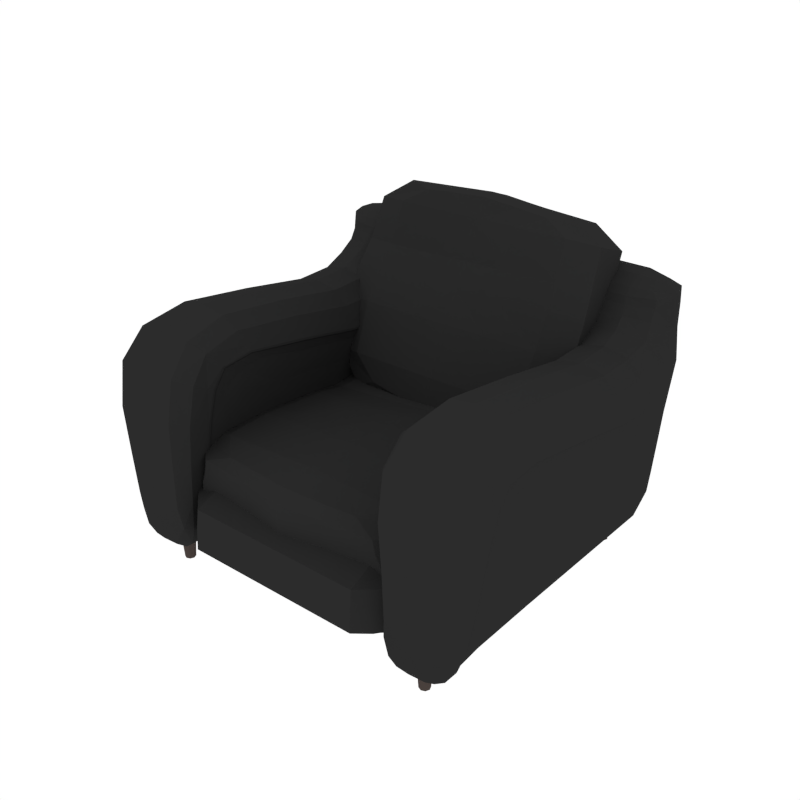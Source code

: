 # Source: Sofa_individual.blend  (saved by Blender 2.79.0; exported with 4.5.12 LTS)
import bpy
from mathutils import Matrix  # noqa: F401  (used for matrix-valued properties, if any)

bpy.ops.wm.read_factory_settings(use_empty=True)
scene = bpy.context.scene
scene.name = 'Scene'

# ---- collections
col_collection_1 = bpy.data.collections.new('Collection 1'); scene.collection.children.link(col_collection_1)

# ---- materials (node trees are filled in below, after node groups)
mat_legs = bpy.data.materials.new('Legs')
mat_legs.alpha_threshold = 0.0
mat_legs.diffuse_color = (0.06998, 0.05458, 0.04845, 1.0)
mat_legs.roughness = 0.5
mat_sofa = bpy.data.materials.new('Sofa')
mat_sofa.alpha_threshold = 0.0
mat_sofa.diffuse_color = (0.02519, 0.02519, 0.02519, 1.0)
mat_sofa.roughness = 0.5

# ---- material node trees

# ---- world
world_world = bpy.data.worlds.new('World'); scene.world = world_world
world_world.color = (1.0, 1.0, 1.0)
world_world.use_sun_shadow = False
world_world.sun_shadow_jitter_overblur = 0.0
world_world.cycles.sampling_method = 'NONE'
world_world.cycles.sample_map_resolution = 256

# ---- meshes
me_cube_000 = bpy.data.meshes.new('Cube.000')
me_cube_000.from_pydata([(-0.5953, -0.5896, -0.008801), (-0.5799, -0.5896, 0.1971), (-0.6017, -0.605, -0.008801), (-0.5908, -0.6159, 0.1971), (-0.617, -0.6113, -0.008801), (-0.617, -0.6267, 0.1971), (-0.6324, -0.605, -0.008801), (-0.6432, -0.6159, 0.1971), (-0.6387, -0.5896, -0.008801), (-0.6541, -0.5896, 0.1971), (-0.6324, -0.5743, -0.008801), (-0.6432, -0.5634, 0.1971), (-0.617, -0.5679, -0.008801), (-0.617, -0.5525, 0.1971), (-0.6017, -0.5743, -0.008801), (-0.5908, -0.5634, 0.1971), (-0.5953, 0.5779, -0.008801), (-0.5799, 0.5779, 0.1971), (-0.6017, 0.5932, -0.008801), (-0.5908, 0.6041, 0.1971), (-0.617, 0.5996, -0.008801), (-0.617, 0.615, 0.1971), (-0.6324, 0.5932, -0.008801), (-0.6432, 0.6041, 0.1971), (-0.6387, 0.5779, -0.008801), (-0.6541, 0.5779, 0.1971), (-0.6324, 0.5625, -0.008801), (-0.6432, 0.5516, 0.1971), (-0.617, 0.5562, -0.008801), (-0.617, 0.5408, 0.1971), (-0.6017, 0.5625, -0.008801), (-0.5908, 0.5516, 0.1971), (0.5608, -0.5896, -0.008801), (0.5454, -0.5896, 0.1971), (0.5671, -0.605, -0.008801), (0.5562, -0.6159, 0.1971), (0.5825, -0.6113, -0.008801), (0.5825, -0.6267, 0.1971), (0.5978, -0.605, -0.008801), (0.6087, -0.6159, 0.1971), (0.6042, -0.5896, -0.008801), (0.6196, -0.5896, 0.1971), (0.5978, -0.5743, -0.008801), (0.6087, -0.5634, 0.1971), (0.5825, -0.5679, -0.008801), (0.5825, -0.5525, 0.1971), (0.5671, -0.5743, -0.008801), (0.5562, -0.5634, 0.1971), (0.5608, 0.5779, -0.008801), (0.5454, 0.5779, 0.1971), (0.5671, 0.5932, -0.008801), (0.5562, 0.6041, 0.1971), (0.5825, 0.5996, -0.008801), (0.5825, 0.615, 0.1971), (0.5978, 0.5932, -0.008801), (0.6087, 0.6041, 0.1971), (0.6042, 0.5779, -0.008801), (0.6196, 0.5779, 0.1971), (0.5978, 0.5625, -0.008801), (0.6087, 0.5516, 0.1971), (0.5825, 0.5562, -0.008801), (0.5825, 0.5408, 0.1971), (0.5671, 0.5625, -0.008801), (0.5562, 0.5516, 0.1971), (-0.6241, 0.6944, 0.6564), (-0.784, 0.5622, 0.6363), (-0.6149, 0.6944, 0.2733), (-0.7523, 0.5548, 0.3386), (-0.1262, 0.6944, 0.1664), (-0.7914, -0.5526, 0.6251), (-0.8001, -0.5742, 0.6295), (-0.7192, -0.5927, 0.1563), (-0.4394, -0.07286, 0.804), (-0.4615, -0.2013, 0.6736), (-0.6079, -0.1847, 0.1287), (-0.759, -0.5784, 0.3284), (-0.4564, -0.5527, 0.6396), (-0.7147, -0.1847, 0.1662), (-0.4845, -0.1755, 0.3494), (-0.4986, -0.5927, 0.1565), (-0.4845, 0.3155, 0.3512), (-0.7147, 0.3122, 0.1662), (-0.6079, 0.3122, 0.1287), (-0.4762, -0.5784, 0.342), (-0.807, 0.3342, 0.7416), (-0.4641, 0.338, 0.6237), (-0.606, -0.5927, 0.118), (-0.5066, -0.1847, 0.1664), (-0.7523, -0.1755, 0.3361), (-0.8102, -0.07286, 0.802), (-0.624, -0.744, 0.6837), (-0.6125, -0.7292, 0.2564), (-0.4679, -0.6689, 0.3369), (-0.7237, -0.6715, 0.1464), (-0.6041, -0.6715, 0.1073), (-0.4337, -0.07561, 0.8209), (-0.6245, -0.1052, 0.9812), (-0.8158, -0.07561, 0.8189), (-0.4906, -0.6109, 0.1466), (-0.7656, -0.5985, 0.3222), (-0.6245, 0.3608, 0.9409), (-0.4388, 0.3391, 0.7555), (-0.4472, -0.6644, 0.6688), (-0.7984, -0.5603, 0.9142), (-0.4509, -0.5603, 0.9158), (-0.4403, -0.4836, 0.8352), (-0.809, -0.4834, 0.8331), (-0.7869, -0.2013, 0.6619), (-0.6246, -0.6141, 0.9749), (-0.4327, -0.5005, 0.8493), (-0.8166, -0.5003, 0.8472), (-0.4477, -0.5743, 0.6442), (-0.4739, 0.3626, 0.8538), (-0.7656, -0.6689, 0.3231), (-0.4906, -0.6715, 0.1466), (-0.7782, -0.09121, 0.9055), (-0.4711, -0.09121, 0.9064), (-0.7819, 0.531, 0.8585), (-0.6041, -0.6109, 0.1073), (-0.7237, -0.6109, 0.1464), (-0.4679, -0.5985, 0.336), (-0.8007, -0.6643, 0.6541), (-0.7754, 0.3626, 0.8529), (-0.3331, 0.5229, 1.074), (-0.8108, 0.3391, 0.7535), (-0.1168, 0.6944, 0.3522), (-0.6079, 0.5537, 0.1287), (-0.7147, 0.5537, 0.1662), (-0.4425, 0.3342, 0.7436), (-0.5066, 0.3122, 0.1664), (-0.7523, 0.3155, 0.338), (-0.784, 0.338, 0.6097), (-0.3603, 0.4153, 0.3516), (-0.3415, 0.4301, 0.6372), (-0.3963, 0.5537, 0.1287), (-0.1262, 0.4131, 0.1664), (-0.1082, 0.6944, 0.6634), (-0.1168, 0.4153, 0.3516), (-0.1082, 0.4301, 0.6372), (-0.1333, 0.5537, 0.1287), (-0.3415, 0.6944, 0.6634), (-0.3807, 0.4131, 0.1664), (-0.6248, 0.6829, 1.117), (-0.3603, 0.6944, 0.3522), (-0.3807, 0.6944, 0.1664), (-0.6023, 0.5253, 1.077), (-0.1018, 0.6022, 1.138), (-0.3274, 0.6022, 1.138), (-0.6107, 0.6022, 1.138), (-0.1018, 0.5205, 1.07), (-0.7725, 0.6041, 1.097), (-0.1018, 0.6829, 1.118), (-0.1018, 0.4444, 0.8568), (-0.3274, 0.6829, 1.118), (-0.3413, 0.4469, 0.8667), (-0.3274, 0.6944, 0.9433), (-0.1018, 0.6944, 0.9433), (-0.7725, 0.5906, 0.9786), (-0.1018, 0.4771, 0.9887), (-0.6163, 0.4867, 1.015), (-0.6248, 0.6944, 0.9426), (-0.3471, 0.4819, 1.002), (-0.5465, -0.2542, 0.3762), (-0.5465, 0.3164, 0.3777), (-0.09742, 0.4159, 0.378), (-0.09742, -0.7252, 0.3749), (-0.09934, -0.7393, 0.2074), (-0.09602, 0.3188, 0.449), (-0.09934, 0.4137, 0.208), (-0.3686, 0.3188, 0.449), (-0.3776, -0.2659, 0.1096), (-0.3719, 0.4159, 0.378), (-0.3776, 0.3122, 0.1096), (-0.3686, -0.2474, 0.4466), (-0.3763, -0.7393, 0.2074), (-0.3719, -0.7252, 0.3749), (-0.3763, 0.4137, 0.208), (-0.09985, -0.2659, 0.1096), (-0.09985, 0.3122, 0.1096), (-0.5516, 0.3131, 0.208), (-0.5516, -0.2634, 0.2077), (-0.09602, -0.2474, 0.4466), (-0.6214, 0.6944, 0.4761), (-0.7677, 0.5572, 0.4806), (-0.6898, 0.6592, 0.193), (-0.7354, 0.554, 0.228), (-0.718, 0.6595, 0.3225), (-0.5129, 0.5537, 0.1287), (-0.5022, 0.6944, 0.1931), (-0.6096, 0.6592, 0.1649), (-0.4861, 0.6944, 0.3325), (-0.744, 0.6613, 0.6479), (-0.4735, 0.6944, 0.6617), (-0.6246, 0.6944, 0.8125), (-0.4762, -0.1773, 0.5031), (-0.6767, -0.1847, 0.1381), (-0.4926, -0.1824, 0.231), (-0.4402, 0.2053, 0.7508), (-0.741, -0.5891, 0.2184), (-0.7751, -0.5647, 0.4695), (-0.4841, -0.5891, 0.2221), (-0.6074, -0.4847, 0.126), (-0.5046, -0.4847, 0.1639), (-0.754, -0.4718, 0.3335), (-0.7158, -0.4847, 0.1637), (-0.4825, -0.4718, 0.3468), (-0.7684, -0.1773, 0.4838), (-0.7354, -0.1824, 0.2274), (-0.5404, -0.1847, 0.1381), (-0.4689, -0.5648, 0.4899), (-0.4769, 0.3227, 0.4929), (-0.6767, 0.3122, 0.1381), (-0.4926, 0.313, 0.2315), (-0.7981, 0.3466, 0.7113), (-0.4845, 0.1428, 0.3506), (-0.7147, 0.1375, 0.1662), (-0.6079, 0.1375, 0.1287), (-0.8094, 0.2053, 0.7488), (-0.6791, -0.5927, 0.1276), (-0.4635, 0.1571, 0.6294), (-0.5343, -0.5927, 0.1276), (-0.5066, 0.1375, 0.1664), (-0.7523, 0.1428, 0.3373), (-0.7847, 0.1571, 0.616), (-0.6208, -0.7362, 0.4731), (-0.4606, -0.6665, 0.4954), (-0.6815, -0.6715, 0.1171), (-0.6959, -0.7131, 0.1739), (-0.7273, -0.7149, 0.3068), (-0.5211, -0.7131, 0.1741), (-0.4756, -0.6708, 0.2139), (-0.6062, -0.7131, 0.1446), (-0.504, -0.7149, 0.3172), (-0.7568, -0.724, 0.6727), (-0.5025, -0.6006, 0.9604), (-0.4422, 0.427, 0.8684), (-0.4912, -0.7241, 0.6837), (-0.4498, 0.3577, 0.7857), (-0.6246, -0.7155, 0.8604), (-0.7829, -0.5862, 0.4673), (-0.7465, -0.6078, 0.2099), (-0.5282, -0.6109, 0.1171), (-0.7468, -0.6006, 0.9595), (-0.5262, -0.1017, 0.9625), (-0.6245, -0.4179, 1.018), (-0.6046, -0.6033, 0.11), (-0.4926, -0.6033, 0.1491), (-0.7639, -0.5893, 0.3237), (-0.7226, -0.6033, 0.1488), (-0.4699, -0.5893, 0.3375), (-0.7229, -0.1017, 0.9623), (-0.5269, 0.3613, 0.9191), (-0.6245, 0.1967, 0.9325), (-0.435, 0.2095, 0.7669), (-0.8146, 0.2095, 0.7649), (-0.8156, -0.4931, 0.8402), (-0.4337, -0.4932, 0.8424), (-0.4503, -0.4076, 0.7911), (-0.4396, -0.352, 0.8499), (-0.4448, -0.5298, 0.7638), (-0.8099, -0.3519, 0.8478), (-0.7987, -0.4075, 0.7866), (-0.804, -0.5296, 0.7585), (-0.786, -0.4592, 0.6334), (-0.7996, -0.1044, 0.7639), (-0.8163, -0.07413, 0.8093), (-0.7979, -0.5635, 0.6272), (-0.462, -0.4593, 0.6469), (-0.4499, -0.5637, 0.6419), (-0.4496, -0.1044, 0.7682), (-0.4332, -0.07413, 0.8113), (-0.8091, -0.6372, 0.8159), (-0.466, -0.392, 0.9464), (-0.816, -0.3632, 0.8637), (-0.436, -0.5499, 0.7746), (-0.4607, -0.5863, 0.4881), (-0.6815, -0.6109, 0.1171), (-0.4756, -0.6078, 0.2136), (-0.783, -0.6665, 0.4746), (-0.7465, -0.6708, 0.2101), (-0.5282, -0.6715, 0.1171), (-0.4718, 0.2058, 0.8556), (-0.7775, 0.2058, 0.8547), (-0.8128, -0.5497, 0.7692), (-0.4335, -0.3633, 0.8657), (-0.7832, -0.392, 0.9453), (-0.4399, -0.6373, 0.8211), (-0.4382, -0.5185, 0.8693), (-0.8111, -0.5184, 0.8674), (-0.4475, -0.602, 0.6516), (-0.7656, -0.6204, 0.3224), (-0.4906, -0.6292, 0.1466), (-0.8045, -0.08031, 0.846), (-0.7749, 0.568, 0.9098), (-0.445, -0.08031, 0.8476), (-0.6041, -0.6292, 0.1073), (-0.7237, -0.6292, 0.1464), (-0.4679, -0.6204, 0.3362), (-0.8003, -0.6019, 0.6368), (-0.7677, 0.3227, 0.4731), (-0.7354, 0.313, 0.2278), (-0.5404, 0.3122, 0.1381), (-0.4511, 0.3466, 0.7163), (-0.3309, 0.6944, 0.8149), (-0.6767, 0.5537, 0.1381), (-0.1034, 0.44, 0.7612), (-0.7918, 0.5576, 0.7732), (-0.7222, 0.3613, 0.9189), (-0.44, 0.3511, 0.7518), (-0.7756, 0.4481, 0.8656), (-0.7997, 0.3577, 0.7841), (-0.6224, 0.4399, 0.9779), (-0.4335, 0.4071, 0.6338), (-0.6079, 0.4231, 0.1287), (-0.7147, 0.4231, 0.1662), (-0.4535, 0.3903, 0.3515), (-0.8096, 0.3511, 0.7499), (-0.4752, 0.3879, 0.1664), (-0.7523, 0.4252, 0.3383), (-0.784, 0.4401, 0.6231), (-0.3344, 0.4406, 0.7637), (-0.1034, 0.6944, 0.8149), (-0.1136, 0.6944, 0.5041), (-0.3678, 0.6944, 0.2317), (-0.3924, 0.6592, 0.1381), (-0.1315, 0.4483, 0.1381), (-0.3678, 0.4137, 0.2316), (-0.3532, 0.4201, 0.4967), (-0.3532, 0.6944, 0.5041), (-0.1203, 0.6944, 0.2317), (-0.1315, 0.6592, 0.1381), (-0.3924, 0.4483, 0.1381), (-0.1203, 0.4137, 0.2316), (-0.1136, 0.4201, 0.4967), (-0.2669, 0.5537, 0.1287), (-0.2219, 0.4301, 0.6372), (-0.2373, 0.4153, 0.3516), (-0.2219, 0.6944, 0.6634), (-0.2541, 0.4131, 0.1664), (-0.2373, 0.6944, 0.3522), (-0.2541, 0.6944, 0.1664), (-0.459, 0.6022, 1.138), (-0.6213, 0.657, 1.151), (-0.7321, 0.6026, 1.128), (-0.3274, 0.657, 1.151), (-0.1018, 0.5471, 1.103), (-0.3288, 0.5477, 1.104), (-0.1018, 0.657, 1.151), (-0.2103, 0.6022, 1.138), (-0.2117, 0.5211, 1.071), (-0.6016, 0.5483, 1.104), (-0.7497, 0.6684, 0.9512), (-0.7159, 0.545, 1.082), (-0.4625, 0.6944, 0.9431), (-0.2138, 0.445, 0.8593), (-0.2103, 0.6829, 1.118), (-0.1018, 0.4534, 0.9305), (-0.4849, 0.4855, 1.012), (-0.3497, 0.4577, 0.9462), (-0.2152, 0.4783, 0.992), (-0.7497, 0.6632, 1.112), (-0.7194, 0.5127, 1.006), (-0.4625, 0.6829, 1.117), (-0.2103, 0.6944, 0.9433), (-0.464, 0.5247, 1.076), (-0.3274, 0.6915, 1.045), (-0.1018, 0.6915, 1.045), (-0.7725, 0.6016, 1.047), (-0.1018, 0.5034, 1.034), (-0.6087, 0.5118, 1.049), (-0.6248, 0.6915, 1.045), (-0.3395, 0.5076, 1.042), (-0.5002, -0.2491, 0.429), (-0.5088, -0.2653, 0.1341), (-0.5078, -0.6203, 0.2075), (-0.5002, 0.3182, 0.4312), (-0.5088, 0.3124, 0.1342), (-0.5516, 0.1187, 0.2079), (-0.5078, 0.3886, 0.208), (-0.09602, 0.1279, 0.4482), (-0.3694, 0.3924, 0.4315), (-0.3773, -0.6228, 0.1341), (-0.3773, 0.388, 0.1342), (-0.3694, -0.6006, 0.4277), (-0.09985, 0.1172, 0.1096), (-0.3686, 0.1279, 0.4482), (-0.09637, 0.3924, 0.4315), (-0.09973, -0.6228, 0.1341), (-0.09973, 0.388, 0.1342), (-0.09637, -0.6006, 0.4277), (-0.3776, 0.1172, 0.1096), (-0.2134, 0.3188, 0.449), (-0.2204, -0.2659, 0.1096), (-0.2195, 0.4137, 0.208), (-0.2204, 0.3122, 0.1096), (-0.2134, -0.2474, 0.4466), (-0.2159, -0.7252, 0.3749), (-0.5029, -0.6074, 0.3752), (-0.5465, 0.124, 0.3772), (-0.5029, 0.391, 0.3779), (-0.2159, 0.4159, 0.378), (-0.2195, -0.7393, 0.2074), (-0.3746, -0.7339, 0.2981), (-0.3746, 0.4145, 0.2997), (-0.0986, 0.4145, 0.2997), (-0.0986, -0.7339, 0.2981), (-0.5497, 0.3144, 0.2996), (-0.5497, -0.2598, 0.2988), (-0.7311, 0.6601, 0.4813), (-0.4821, 0.6944, 0.4971), (-0.663, 0.6319, 0.1573), (-0.7212, 0.632, 0.244), (-0.452, 0.6944, 0.2486), (-0.5102, 0.6592, 0.1448), (-0.7664, 0.6588, 0.822), (-0.4652, 0.6944, 0.8143), (-0.4748, -0.4622, 0.4943), (-0.7696, -0.4622, 0.4745), (-0.6773, -0.4847, 0.1355), (-0.7368, -0.4815, 0.225), (-0.5389, -0.4847, 0.1355), (-0.4905, -0.4815, 0.2286), (-0.7679, 0.1491, 0.4739), (-0.7354, 0.1389, 0.2277), (-0.5404, 0.1375, 0.1381), (-0.4503, 0.1942, 0.719), (-0.4767, 0.1491, 0.4935), (-0.6767, 0.1375, 0.1381), (-0.4926, 0.1389, 0.2313), (-0.7989, 0.1942, 0.7142), (-0.5006, -0.719, 0.4931), (-0.7425, -0.719, 0.4776), (-0.4628, -0.5758, 0.4883), (-0.6809, -0.6033, 0.1197), (-0.666, -0.702, 0.1369), (-0.7308, -0.7029, 0.2264), (-0.4924, -0.7029, 0.2312), (-0.5461, -0.702, 0.137), (-0.4778, -0.5998, 0.2158), (-0.7612, -0.696, 0.848), (-0.7227, 0.199, 0.9131), (-0.5203, -0.4114, 1.0), (-0.4878, -0.696, 0.8518), (-0.4349, 0.2123, 0.7582), (-0.7809, -0.5758, 0.4676), (-0.7451, -0.5998, 0.212), (-0.5297, -0.6033, 0.1198), (-0.7288, -0.4114, 1.0), (-0.8146, 0.2123, 0.7562), (-0.5264, 0.199, 0.9133), (-0.7964, -0.4831, 0.7327), (-0.803, -0.2997, 0.8107), (-0.4464, -0.2998, 0.8138), (-0.4523, -0.4833, 0.7399), (-0.8162, -0.3589, 0.8553), (-0.8108, -0.5401, 0.7642), (-0.438, -0.5403, 0.7695), (-0.4333, -0.359, 0.8573), (-0.4607, -0.6114, 0.4902), (-0.6815, -0.6292, 0.1171), (-0.4756, -0.627, 0.2137), (-0.7829, -0.6114, 0.4694), (-0.7465, -0.627, 0.2099), (-0.5282, -0.6292, 0.1171), (-0.4462, 0.2113, 0.795), (-0.8033, 0.2113, 0.7933), (-0.8117, -0.5762, 0.7832), (-0.4433, -0.3719, 0.8902), (-0.8062, -0.3719, 0.8885), (-0.4371, -0.5764, 0.7885), (-0.7677, 0.43, 0.4768), (-0.7354, 0.4236, 0.2279), (-0.5141, 0.4195, 0.1348), (-0.4384, 0.4178, 0.7654), (-0.446, 0.3957, 0.4958), (-0.6767, 0.4231, 0.1381), (-0.4614, 0.3885, 0.2315), (-0.7974, 0.4308, 0.7638), (-0.7333, 0.4619, 0.9538), (-0.4939, 0.4442, 0.9597), (-0.2132, 0.6944, 0.8149), (-0.214, 0.4402, 0.7618), (-0.2315, 0.6944, 0.5041), (-0.2434, 0.6944, 0.2317), (-0.2637, 0.6592, 0.1381), (-0.2637, 0.4483, 0.1381), (-0.2434, 0.4137, 0.2316), (-0.2315, 0.4201, 0.4967), (-0.4585, 0.5482, 1.104), (-0.4616, 0.657, 1.151), (-0.7116, 0.6447, 1.135), (-0.6903, 0.5614, 1.105), (-0.2103, 0.657, 1.151), (-0.2106, 0.5473, 1.103), (-0.2159, 0.4545, 0.9345), (-0.2133, 0.5045, 1.036), (-0.7497, 0.669, 1.045), (-0.7175, 0.5342, 1.049), (-0.4625, 0.6915, 1.045), (-0.2103, 0.6915, 1.045), (-0.4735, 0.5107, 1.048), (-0.467, -0.5113, 0.4144), (-0.4744, -0.5294, 0.1531), (-0.5002, 0.1269, 0.4304), (-0.5088, 0.1176, 0.1342), (-0.467, 0.3728, 0.4175), (-0.4744, 0.3686, 0.1534), (-0.2134, 0.1279, 0.4482), (-0.214, 0.3924, 0.4315), (-0.2202, -0.6228, 0.1341), (-0.2202, 0.388, 0.1342), (-0.214, -0.6006, 0.4277), (-0.2204, 0.1172, 0.1096), (-0.5059, -0.6154, 0.2983), (-0.5497, 0.1207, 0.2993), (-0.5059, 0.3895, 0.2997), (-0.2181, 0.4145, 0.2997), (-0.2181, -0.7339, 0.2981), (0.6288, 0.6944, 0.6564), (0.7888, 0.5622, 0.6363), (0.6197, 0.6944, 0.2733), (0.7571, 0.5548, 0.3386), (0.1309, 0.6944, 0.1664), (0.7962, -0.5526, 0.6251), (0.8049, -0.5742, 0.6295), (0.724, -0.5927, 0.1563), (0.4441, -0.07286, 0.804), (0.4662, -0.2013, 0.6736), (0.6126, -0.1847, 0.1287), (0.7637, -0.5784, 0.3284), (0.4612, -0.5527, 0.6396), (0.7195, -0.1847, 0.1662), (0.4893, -0.1755, 0.3494), (0.5034, -0.5927, 0.1565), (0.4893, 0.3155, 0.3512), (0.7195, 0.3122, 0.1662), (0.6126, 0.3122, 0.1287), (0.481, -0.5784, 0.342), (0.8118, 0.3342, 0.7416), (0.4689, 0.338, 0.6237), (0.6107, -0.5927, 0.118), (0.5114, -0.1847, 0.1664), (0.7571, -0.1755, 0.3361), (0.815, -0.07286, 0.802), (0.6288, -0.744, 0.6837), (0.6173, -0.7292, 0.2564), (0.4726, -0.6689, 0.3369), (0.7285, -0.6715, 0.1464), (0.6089, -0.6715, 0.1073), (0.4385, -0.07561, 0.8209), (0.6293, -0.1052, 0.9812), (0.8206, -0.07561, 0.8189), (0.4953, -0.6109, 0.1466), (0.7704, -0.5985, 0.3222), (0.6293, 0.3608, 0.9409), (0.4435, 0.3391, 0.7555), (0.452, -0.6644, 0.6688), (0.8032, -0.5603, 0.9142), (0.4557, -0.5603, 0.9158), (0.4451, -0.4836, 0.8352), (0.8138, -0.4834, 0.8331), (0.7916, -0.2013, 0.6619), (0.6294, -0.6141, 0.9749), (0.4375, -0.5005, 0.8493), (0.8214, -0.5003, 0.8472), (0.4524, -0.5743, 0.6442), (0.4787, 0.3626, 0.8538), (0.7704, -0.6689, 0.3231), (0.4953, -0.6715, 0.1466), (0.783, -0.09121, 0.9055), (0.4758, -0.09121, 0.9064), (0.7867, 0.531, 0.8585), (0.6089, -0.6109, 0.1073), (0.7285, -0.6109, 0.1464), (0.4726, -0.5985, 0.336), (0.8055, -0.6643, 0.6541), (0.7801, 0.3626, 0.8529), (0.3379, 0.5229, 1.074), (0.8156, 0.3391, 0.7535), (0.1216, 0.6944, 0.3522), (0.6126, 0.5537, 0.1287), (0.7195, 0.5537, 0.1662), (0.4473, 0.3342, 0.7436), (0.5114, 0.3122, 0.1664), (0.7571, 0.3155, 0.338), (0.7888, 0.338, 0.6097), (0.3651, 0.4153, 0.3516), (0.3463, 0.4301, 0.6372), (0.4011, 0.5537, 0.1287), (0.1309, 0.4131, 0.1664), (0.113, 0.6944, 0.6634), (0.1216, 0.4153, 0.3516), (0.113, 0.4301, 0.6372), (0.1381, 0.5537, 0.1287), (0.3463, 0.6944, 0.6634), (0.3854, 0.4131, 0.1664), (0.6296, 0.6829, 1.117), (0.3651, 0.6944, 0.3522), (0.3854, 0.6944, 0.1664), (0.6071, 0.5253, 1.077), (0.1066, 0.6022, 1.138), (0.3322, 0.6022, 1.138), (0.6155, 0.6022, 1.138), (0.1066, 0.5205, 1.07), (0.7773, 0.6041, 1.097), (0.1066, 0.6829, 1.118), (0.1066, 0.4444, 0.8568), (0.3322, 0.6829, 1.118), (0.3461, 0.4469, 0.8667), (0.3322, 0.6944, 0.9433), (0.1066, 0.6944, 0.9433), (0.7773, 0.5906, 0.9786), (0.1066, 0.4771, 0.9887), (0.6211, 0.4867, 1.015), (0.6296, 0.6944, 0.9426), (0.3518, 0.4819, 1.002), (0.5513, -0.2542, 0.3762), (0.5513, 0.3164, 0.3777), (0.1022, 0.4159, 0.378), (0.1022, -0.7252, 0.3749), (0.1041, -0.7393, 0.2074), (0.1008, 0.3188, 0.449), (0.1041, 0.4137, 0.208), (0.3734, 0.3188, 0.449), (0.3823, -0.2659, 0.1096), (0.3766, 0.4159, 0.378), (0.3823, 0.3122, 0.1096), (0.3734, -0.2474, 0.4466), (0.3811, -0.7393, 0.2074), (0.3766, -0.7252, 0.3749), (0.3811, 0.4137, 0.208), (0.1046, -0.2659, 0.1096), (0.1046, 0.3122, 0.1096), (0.5564, 0.3131, 0.208), (0.5564, -0.2634, 0.2077), (0.1008, -0.2474, 0.4466), (0.6262, 0.6944, 0.4761), (0.7725, 0.5572, 0.4806), (0.6945, 0.6592, 0.193), (0.7402, 0.554, 0.228), (0.7227, 0.6595, 0.3225), (0.5176, 0.5537, 0.1287), (0.507, 0.6944, 0.1931), (0.6144, 0.6592, 0.1649), (0.4908, 0.6944, 0.3325), (0.7488, 0.6613, 0.6479), (0.4782, 0.6944, 0.6617), (0.6294, 0.6944, 0.8125), (0.481, -0.1773, 0.5031), (0.6815, -0.1847, 0.1381), (0.4974, -0.1824, 0.231), (0.4449, 0.2053, 0.7508), (0.7457, -0.5891, 0.2184), (0.7799, -0.5647, 0.4695), (0.4889, -0.5891, 0.2221), (0.6122, -0.4847, 0.126), (0.5094, -0.4847, 0.1639), (0.7587, -0.4718, 0.3335), (0.7206, -0.4847, 0.1637), (0.4872, -0.4718, 0.3468), (0.7732, -0.1773, 0.4838), (0.7402, -0.1824, 0.2274), (0.5452, -0.1847, 0.1381), (0.4737, -0.5648, 0.4899), (0.4817, 0.3227, 0.4929), (0.6815, 0.3122, 0.1381), (0.4974, 0.313, 0.2315), (0.8029, 0.3466, 0.7113), (0.4893, 0.1428, 0.3506), (0.7195, 0.1375, 0.1662), (0.6126, 0.1375, 0.1287), (0.8142, 0.2053, 0.7488), (0.6839, -0.5927, 0.1276), (0.4682, 0.1571, 0.6294), (0.5391, -0.5927, 0.1276), (0.5114, 0.1375, 0.1664), (0.7571, 0.1428, 0.3373), (0.7895, 0.1571, 0.616), (0.6255, -0.7362, 0.4731), (0.4654, -0.6665, 0.4954), (0.6863, -0.6715, 0.1171), (0.7007, -0.7131, 0.1739), (0.7321, -0.7149, 0.3068), (0.5258, -0.7131, 0.1741), (0.4804, -0.6708, 0.2139), (0.611, -0.7131, 0.1446), (0.5088, -0.7149, 0.3172), (0.7616, -0.724, 0.6727), (0.5073, -0.6006, 0.9604), (0.4469, 0.427, 0.8684), (0.496, -0.7241, 0.6837), (0.4545, 0.3577, 0.7857), (0.6293, -0.7155, 0.8604), (0.7876, -0.5862, 0.4673), (0.7513, -0.6078, 0.2099), (0.533, -0.6109, 0.1171), (0.7515, -0.6006, 0.9595), (0.531, -0.1017, 0.9625), (0.6293, -0.4179, 1.018), (0.6093, -0.6033, 0.11), (0.4974, -0.6033, 0.1491), (0.7687, -0.5893, 0.3237), (0.7274, -0.6033, 0.1488), (0.4747, -0.5893, 0.3375), (0.7276, -0.1017, 0.9623), (0.5317, 0.3613, 0.9191), (0.6293, 0.1967, 0.9325), (0.4397, 0.2095, 0.7669), (0.8193, 0.2095, 0.7649), (0.8204, -0.4931, 0.8402), (0.4385, -0.4932, 0.8424), (0.4551, -0.4076, 0.7911), (0.4444, -0.352, 0.8499), (0.4496, -0.5298, 0.7638), (0.8147, -0.3519, 0.8478), (0.8035, -0.4075, 0.7866), (0.8088, -0.5296, 0.7585), (0.7908, -0.4592, 0.6334), (0.8044, -0.1044, 0.7639), (0.8211, -0.07413, 0.8093), (0.8027, -0.5635, 0.6272), (0.4668, -0.4593, 0.6469), (0.4547, -0.5637, 0.6419), (0.4544, -0.1044, 0.7682), (0.438, -0.07413, 0.8113), (0.8138, -0.6372, 0.8159), (0.4708, -0.392, 0.9464), (0.8208, -0.3632, 0.8637), (0.4407, -0.5499, 0.7746), (0.4655, -0.5863, 0.4881), (0.6863, -0.6109, 0.1171), (0.4804, -0.6078, 0.2136), (0.7878, -0.6665, 0.4746), (0.7513, -0.6708, 0.2101), (0.533, -0.6715, 0.1171), (0.4765, 0.2058, 0.8556), (0.7823, 0.2058, 0.8547), (0.8176, -0.5497, 0.7692), (0.4382, -0.3633, 0.8657), (0.788, -0.392, 0.9453), (0.4447, -0.6373, 0.8211), (0.443, -0.5185, 0.8693), (0.8159, -0.5184, 0.8674), (0.4523, -0.602, 0.6516), (0.7704, -0.6204, 0.3224), (0.4953, -0.6292, 0.1466), (0.8093, -0.08031, 0.846), (0.7797, 0.568, 0.9098), (0.4497, -0.08031, 0.8476), (0.6089, -0.6292, 0.1073), (0.7285, -0.6292, 0.1464), (0.4726, -0.6204, 0.3362), (0.8051, -0.6019, 0.6368), (0.7725, 0.3227, 0.4731), (0.7402, 0.313, 0.2278), (0.5452, 0.3122, 0.1381), (0.4559, 0.3466, 0.7163), (0.3357, 0.6944, 0.8149), (0.6815, 0.5537, 0.1381), (0.1082, 0.44, 0.7612), (0.7966, 0.5576, 0.7732), (0.7269, 0.3613, 0.9189), (0.4448, 0.3511, 0.7518), (0.7804, 0.4481, 0.8656), (0.8045, 0.3577, 0.7841), (0.6272, 0.4399, 0.9779), (0.4383, 0.4071, 0.6338), (0.6126, 0.4231, 0.1287), (0.7195, 0.4231, 0.1662), (0.4583, 0.3903, 0.3515), (0.8143, 0.3511, 0.7499), (0.4799, 0.3879, 0.1664), (0.7571, 0.4252, 0.3383), (0.7888, 0.4401, 0.6231), (0.002384, 0.5537, 0.1287), (0.002384, 0.6944, 0.1664), (0.002384, 0.6944, 0.3522), (0.002384, 0.6944, 0.6634), (0.3392, 0.4406, 0.7637), (0.1082, 0.6944, 0.8149), (0.002384, 0.4301, 0.6372), (0.002384, 0.4153, 0.3516), (0.002384, 0.4131, 0.1664), (0.1184, 0.6944, 0.5041), (0.3725, 0.6944, 0.2317), (0.3972, 0.6592, 0.1381), (0.1363, 0.4483, 0.1381), (0.3725, 0.4137, 0.2316), (0.358, 0.4201, 0.4967), (0.358, 0.6944, 0.5041), (0.125, 0.6944, 0.2317), (0.1363, 0.6592, 0.1381), (0.3972, 0.4483, 0.1381), (0.125, 0.4137, 0.2316), (0.1184, 0.4201, 0.4967), (0.2717, 0.5537, 0.1287), (0.2266, 0.4301, 0.6372), (0.2421, 0.4153, 0.3516), (0.2266, 0.6944, 0.6634), (0.2588, 0.4131, 0.1664), (0.2421, 0.6944, 0.3522), (0.2588, 0.6944, 0.1664), (0.4637, 0.6022, 1.138), (0.626, 0.657, 1.151), (0.7369, 0.6026, 1.128), (0.3322, 0.657, 1.151), (0.1066, 0.5471, 1.103), (0.002384, 0.6022, 1.138), (0.3336, 0.5477, 1.104), (0.1066, 0.657, 1.151), (0.215, 0.6022, 1.138), (0.2165, 0.5211, 1.071), (0.002384, 0.5205, 1.07), (0.6063, 0.5483, 1.104), (0.7545, 0.6684, 0.9512), (0.7207, 0.545, 1.082), (0.4672, 0.6944, 0.9431), (0.2185, 0.445, 0.8593), (0.002384, 0.4444, 0.8568), (0.215, 0.6829, 1.118), (0.002384, 0.6944, 0.9433), (0.1066, 0.4534, 0.9305), (0.4897, 0.4855, 1.012), (0.3545, 0.4577, 0.9462), (0.22, 0.4783, 0.992), (0.002384, 0.4771, 0.9887), (0.7545, 0.6632, 1.112), (0.7242, 0.5127, 1.006), (0.4672, 0.6829, 1.117), (0.215, 0.6944, 0.9433), (0.002384, 0.6829, 1.118), (0.4688, 0.5247, 1.076), (0.3322, 0.6915, 1.045), (0.1066, 0.6915, 1.045), (0.7773, 0.6016, 1.047), (0.1066, 0.5034, 1.034), (0.6135, 0.5118, 1.049), (0.6296, 0.6915, 1.045), (0.3442, 0.5076, 1.042), (0.5049, -0.2491, 0.429), (0.5136, -0.2653, 0.1341), (0.5126, -0.6203, 0.2075), (0.5049, 0.3182, 0.4312), (0.5136, 0.3124, 0.1342), (0.5564, 0.1187, 0.2079), (0.5126, 0.3886, 0.208), (0.002384, -0.2474, 0.4466), (0.002384, -0.2659, 0.1096), (0.002384, -0.7393, 0.2074), (0.002384, 0.3188, 0.449), (0.002384, 0.3122, 0.1096), (0.002384, 0.4137, 0.208), (0.1008, 0.1279, 0.4482), (0.3742, 0.3924, 0.4315), (0.382, -0.6228, 0.1341), (0.382, 0.388, 0.1342), (0.3742, -0.6006, 0.4277), (0.1046, 0.1172, 0.1096), (0.3734, 0.1279, 0.4482), (0.1011, 0.3924, 0.4315), (0.1045, -0.6228, 0.1341), (0.1045, 0.388, 0.1342), (0.1011, -0.6006, 0.4277), (0.3823, 0.1172, 0.1096), (0.2181, 0.3188, 0.449), (0.2252, -0.2659, 0.1096), (0.2242, 0.4137, 0.208), (0.2252, 0.3122, 0.1096), (0.2181, -0.2474, 0.4466), (0.2207, -0.7252, 0.3749), (0.5076, -0.6074, 0.3752), (0.5513, 0.124, 0.3772), (0.5076, 0.391, 0.3779), (0.002384, -0.7252, 0.3749), (0.002384, 0.4159, 0.378), (0.2207, 0.4159, 0.378), (0.2242, -0.7393, 0.2074), (0.3794, -0.7339, 0.2981), (0.3794, 0.4145, 0.2997), (0.1034, 0.4145, 0.2997), (0.1034, -0.7339, 0.2981), (0.5544, 0.3144, 0.2996), (0.5544, -0.2598, 0.2988), (0.7359, 0.6601, 0.4813), (0.4869, 0.6944, 0.4971), (0.6677, 0.6319, 0.1573), (0.7259, 0.632, 0.244), (0.4568, 0.6944, 0.2486), (0.515, 0.6592, 0.1448), (0.7712, 0.6588, 0.822), (0.47, 0.6944, 0.8143), (0.4796, -0.4622, 0.4943), (0.7744, -0.4622, 0.4745), (0.6821, -0.4847, 0.1355), (0.7416, -0.4815, 0.225), (0.5437, -0.4847, 0.1355), (0.4953, -0.4815, 0.2286), (0.7727, 0.1491, 0.4739), (0.7402, 0.1389, 0.2277), (0.5452, 0.1375, 0.1381), (0.4551, 0.1942, 0.719), (0.4815, 0.1491, 0.4935), (0.6815, 0.1375, 0.1381), (0.4974, 0.1389, 0.2313), (0.8036, 0.1942, 0.7142), (0.5053, -0.719, 0.4931), (0.7473, -0.719, 0.4776), (0.4675, -0.5758, 0.4883), (0.6857, -0.6033, 0.1197), (0.6708, -0.702, 0.1369), (0.7356, -0.7029, 0.2264), (0.4972, -0.7029, 0.2312), (0.5508, -0.702, 0.137), (0.4825, -0.5998, 0.2158), (0.766, -0.696, 0.848), (0.7275, 0.199, 0.9131), (0.525, -0.4114, 1.0), (0.4926, -0.696, 0.8518), (0.4397, 0.2123, 0.7582), (0.7857, -0.5758, 0.4676), (0.7499, -0.5998, 0.212), (0.5345, -0.6033, 0.1198), (0.7336, -0.4114, 1.0), (0.8194, 0.2123, 0.7562), (0.5311, 0.199, 0.9133), (0.8012, -0.4831, 0.7327), (0.8078, -0.2997, 0.8107), (0.4511, -0.2998, 0.8138), (0.457, -0.4833, 0.7399), (0.8209, -0.3589, 0.8553), (0.8156, -0.5401, 0.7642), (0.4427, -0.5403, 0.7695), (0.4381, -0.359, 0.8573), (0.4654, -0.6114, 0.4902), (0.6863, -0.6292, 0.1171), (0.4804, -0.627, 0.2137), (0.7877, -0.6114, 0.4694), (0.7513, -0.627, 0.2099), (0.533, -0.6292, 0.1171), (0.4509, 0.2113, 0.795), (0.8081, 0.2113, 0.7933), (0.8165, -0.5762, 0.7832), (0.448, -0.3719, 0.8902), (0.8109, -0.3719, 0.8885), (0.4419, -0.5764, 0.7885), (0.7725, 0.43, 0.4768), (0.7402, 0.4236, 0.2279), (0.5188, 0.4195, 0.1348), (0.4431, 0.4178, 0.7654), (0.4507, 0.3957, 0.4958), (0.6815, 0.4231, 0.1381), (0.4662, 0.3885, 0.2315), (0.8021, 0.4308, 0.7638), (0.738, 0.4619, 0.9538), (0.4987, 0.4442, 0.9597), (0.002384, 0.4483, 0.1381), (0.002384, 0.6592, 0.1381), (0.002384, 0.6944, 0.2317), (0.002384, 0.6944, 0.5041), (0.002384, 0.44, 0.7612), (0.002384, 0.6944, 0.8149), (0.002384, 0.4201, 0.4967), (0.002384, 0.4137, 0.2316), (0.2179, 0.6944, 0.8149), (0.2188, 0.4402, 0.7618), (0.2363, 0.6944, 0.5041), (0.2482, 0.6944, 0.2317), (0.2685, 0.6592, 0.1381), (0.2685, 0.4483, 0.1381), (0.2482, 0.4137, 0.2316), (0.2363, 0.4201, 0.4967), (0.4632, 0.5482, 1.104), (0.4664, 0.657, 1.151), (0.7163, 0.6447, 1.135), (0.6951, 0.5614, 1.105), (0.215, 0.657, 1.151), (0.2154, 0.5473, 1.103), (0.002384, 0.5471, 1.103), (0.002384, 0.657, 1.151), (0.2206, 0.4545, 0.9345), (0.002384, 0.4534, 0.9305), (0.2181, 0.5045, 1.036), (0.002384, 0.5034, 1.034), (0.7545, 0.669, 1.045), (0.7223, 0.5342, 1.049), (0.4672, 0.6915, 1.045), (0.215, 0.6915, 1.045), (0.002384, 0.6915, 1.045), (0.4783, 0.5107, 1.048), (0.4717, -0.5113, 0.4144), (0.4792, -0.5294, 0.1531), (0.5049, 0.1269, 0.4304), (0.5136, 0.1176, 0.1342), (0.4717, 0.3728, 0.4175), (0.4792, 0.3686, 0.1534), (0.002384, 0.1279, 0.4482), (0.002384, -0.6006, 0.4277), (0.002384, 0.1172, 0.1096), (0.002384, -0.6228, 0.1341), (0.002384, 0.3924, 0.4315), (0.002384, 0.388, 0.1342), (0.2181, 0.1279, 0.4482), (0.2188, 0.3924, 0.4315), (0.2249, -0.6228, 0.1341), (0.2249, 0.388, 0.1342), (0.2188, -0.6006, 0.4277), (0.2252, 0.1172, 0.1096), (0.5107, -0.6154, 0.2983), (0.5544, 0.1207, 0.2993), (0.5107, 0.3895, 0.2997), (0.002384, -0.7339, 0.2981), (0.002384, 0.4145, 0.2997), (0.2229, 0.4145, 0.2997), (0.2229, -0.7339, 0.2981), (-0.01698, -0.4983, 0.5868), (-0.0144, -0.495, 0.3462), (-0.009369, 0.01838, 0.5798), (-0.02013, 0.02864, 0.3531), (-0.004679, 0.4114, 0.3972), (-0.602, 0.02362, 0.3894), (-0.0125, -0.6686, 0.3771), (-0.5963, -0.5001, 0.3825), (0.5526, 0.3083, 0.3907), (0.5617, 0.03305, 0.3894), (-0.5813, 0.3027, 0.3974), (-0.02512, 0.3053, 0.356), (0.001657, 0.2927, 0.5819), (0.5675, -0.4906, 0.3825), (0.5618, 0.0312, 0.5408), (-0.5394, 0.2922, 0.5235), (0.008551, 0.4052, 0.5457), (-0.5858, 0.01034, 0.5105), (-0.01641, -0.6709, 0.5191), (-0.5694, -0.5022, 0.5313), (0.5368, -0.4932, 0.527), (0.5402, 0.2996, 0.5341), (0.005449, 0.3759, 0.5832), (-0.4269, -0.5015, 0.5743), (0.3933, -0.4948, 0.5704), (-0.0172, -0.6281, 0.564), (-0.4508, -0.4986, 0.3553), (-0.4391, 0.01022, 0.5524), (0.419, 0.02774, 0.5801), (-0.02059, 0.3846, 0.367), (-0.01472, -0.2825, 0.5908), (0.422, -0.4915, 0.3553), (-0.01298, -0.625, 0.3512), (-0.4565, 0.02503, 0.3622), (0.4163, 0.0321, 0.3622), (-0.01678, -0.2775, 0.3506), (-0.4248, 0.3838, 0.4006), (0.3984, 0.3744, 0.5329), (-0.5987, -0.2825, 0.3869), (0.4234, -0.6217, 0.3785), (-0.4168, -0.6308, 0.5243), (0.5651, -0.2731, 0.3869), (0.4107, 0.3861, 0.3923), (-0.4494, -0.6288, 0.3785), (0.5488, 0.3064, 0.4313), (-0.594, -0.5005, 0.4246), (-0.01282, -0.669, 0.4186), (-0.6006, 0.0223, 0.4291), (0.01082, 0.4114, 0.4416), (-0.4015, 0.2903, 0.5627), (0.4041, 0.2968, 0.5746), (-0.4551, 0.3023, 0.3663), (0.4103, 0.3084, 0.3647), (0.5618, 0.03269, 0.4317), (-0.5606, 0.3032, 0.4409), (-0.5681, 0.1161, 0.4994), (0.5544, 0.1393, 0.5399), (0.5576, 0.1426, 0.3905), (-0.5987, 0.1342, 0.3921), (-0.0233, 0.1385, 0.3546), (-0.003167, 0.1242, 0.571), (0.5649, -0.4911, 0.4242), (-0.3853, 0.3813, 0.55), (-0.5879, -0.2875, 0.5301), (0.384, -0.6243, 0.5189), (0.5574, -0.2754, 0.5366), (0.5618, 0.03171, 0.4814), (-0.5447, 0.2964, 0.4742), (0.01132, 0.4075, 0.4884), (-0.5912, 0.01463, 0.4611), (-0.01512, -0.6702, 0.4628), (-0.5783, -0.5016, 0.4728), (0.5469, -0.4925, 0.4699), (0.5429, 0.3019, 0.4769), (-0.2885, 0.3555, 0.5703), (0.2979, 0.3545, 0.5668), (-0.3157, -0.5967, 0.557), (0.2819, -0.5918, 0.5534), (-0.3323, 0.3626, 0.3761), (-0.4428, -0.287, 0.5735), (0.4131, -0.2775, 0.5794), (0.2976, 0.3657, 0.3724), (-0.4532, -0.2811, 0.3597), (-0.3366, -0.594, 0.3593), (0.4196, -0.274, 0.3597), (0.3099, -0.5887, 0.3593), (-0.3965, 0.3856, 0.4475), (0.4098, 0.3839, 0.4329), (-0.5977, -0.2832, 0.4285), (0.4201, -0.6222, 0.4198), (-0.4466, -0.6292, 0.4203), (0.5645, -0.2735, 0.429), (-0.4229, 0.1151, 0.5394), (0.4147, 0.1351, 0.577), (-0.4581, 0.1351, 0.364), (0.4129, 0.1419, 0.3636), (0.5566, 0.1419, 0.4323), (-0.5919, 0.1329, 0.4316), (0.4025, 0.3777, 0.4767), (-0.4276, -0.6303, 0.4667), (-0.386, 0.3831, 0.4936), (-0.5914, -0.286, 0.4734), (0.3971, -0.6236, 0.4632), (0.56, -0.2747, 0.4778), (-0.5761, 0.1222, 0.455), (0.5551, 0.1402, 0.481), (-0.1864, -0.4999, 0.5805), (-0.1864, -0.4968, 0.3507), (-0.1864, 0.0143, 0.5661), (-0.1864, 0.02684, 0.3576), (-0.1864, 0.3976, 0.3989), (-0.1864, -0.6487, 0.3778), (-0.1864, 0.3038, 0.3612), (-0.1864, 0.2915, 0.5723), (-0.1864, 0.3932, 0.5478), (-0.1864, -0.6509, 0.5217), (-0.1864, 0.3657, 0.5768), (-0.1864, -0.6124, 0.5605), (-0.1864, 0.3736, 0.3716), (-0.1864, -0.2848, 0.5822), (-0.1864, -0.6095, 0.3553), (-0.1864, -0.2793, 0.3552), (-0.1864, -0.6491, 0.4194), (-0.1864, 0.3985, 0.4445), (-0.1864, 0.1368, 0.3593), (-0.1864, 0.1197, 0.5552), (-0.1864, 0.3953, 0.491), (-0.1864, -0.6503, 0.4648), (0.1716, -0.4966, 0.5786), (0.1716, -0.4932, 0.3507), (0.1716, 0.02306, 0.5799), (0.1716, 0.03037, 0.3576), (0.1716, 0.3988, 0.3947), (0.1716, -0.6451, 0.3778), (0.1716, 0.3068, 0.3603), (0.1716, 0.2947, 0.5783), (0.1716, 0.3898, 0.5393), (0.1716, -0.6476, 0.519), (0.1716, 0.3652, 0.575), (0.1716, -0.61, 0.5587), (0.1716, 0.3751, 0.3697), (0.1716, -0.28, 0.5851), (0.1716, -0.6069, 0.3553), (0.1716, -0.2757, 0.3552), (0.1716, -0.6456, 0.4192), (0.1716, 0.3976, 0.4373), (0.1716, 0.1402, 0.3591), (0.1716, 0.1297, 0.574), (0.1716, 0.3926, 0.4826), (0.1716, -0.6469, 0.463), (-0.017, 0.1817, 0.6787), (-0.01454, 0.4036, 0.5857), (-0.009745, 0.3327, 1.01), (-0.01999, 0.5446, 0.9292), (-0.005279, 0.6571, 1.298), (-0.5741, 0.5093, 0.9391), (-0.01273, 0.3059, 0.4389), (-0.5686, 0.3682, 0.5955), (0.5254, 0.6218, 1.201), (0.5341, 0.5131, 0.9478), (-0.5544, 0.6135, 1.198), (-0.02475, 0.6525, 1.184), (0.0007546, 0.4403, 1.263), (0.5396, 0.372, 0.6041), (0.5341, 0.3735, 1.007), (-0.5145, 0.4937, 1.239), (0.00732, 0.5185, 1.351), (-0.5587, 0.393, 0.9754), (-0.01645, 0.1748, 0.4935), (-0.5431, 0.231, 0.653), (0.5103, 0.2385, 0.6595), (0.5135, 0.4869, 1.25), (0.004365, 0.4724, 1.34), (-0.4074, 0.1918, 0.6708), (0.3737, 0.1981, 0.6754), (-0.0172, 0.1507, 0.5507), (-0.4301, 0.3938, 0.5859), (-0.4189, 0.3545, 0.992), (0.3982, 0.3361, 1.019), (-0.02043, 0.6741, 1.261), (-0.01484, 0.2642, 0.8782), (0.401, 0.3966, 0.5924), (-0.01318, 0.347, 0.4685), (-0.4356, 0.5348, 0.9296), (0.3956, 0.5376, 0.936), (-0.0168, 0.4864, 0.7868), (-0.4054, 0.643, 1.274), (0.3785, 0.5179, 1.318), (-0.5709, 0.4511, 0.7967), (0.4024, 0.3233, 0.4823), (-0.3978, 0.186, 0.5323), (0.5373, 0.4549, 0.8053), (0.3902, 0.6515, 1.273), (-0.4288, 0.3205, 0.4759), (0.5218, 0.5839, 1.215), (-0.5665, 0.3295, 0.6119), (-0.01304, 0.2676, 0.455), (-0.5728, 0.4723, 0.9538), (0.009479, 0.6164, 1.315), (-0.3831, 0.457, 1.253), (0.384, 0.4487, 1.264), (-0.4342, 0.6418, 1.185), (0.3899, 0.6457, 1.19), (0.5341, 0.4742, 0.9643), (-0.5347, 0.5738, 1.216), (-0.5418, 0.4454, 1.068), (0.5272, 0.4176, 1.105), (0.5301, 0.5558, 1.049), (-0.571, 0.5509, 1.042), (-0.02301, 0.5871, 1.031), (-0.00384, 0.383, 1.104), (0.5371, 0.3336, 0.6204), (-0.3678, 0.505, 1.331), (-0.5607, 0.3179, 0.8493), (0.3649, 0.1935, 0.5361), (0.53, 0.3168, 0.863), (0.5341, 0.4282, 0.9833), (-0.5196, 0.5406, 1.223), (0.009957, 0.5719, 1.331), (-0.5638, 0.4399, 0.9596), (-0.01522, 0.2266, 0.4716), (-0.5515, 0.2849, 0.6302), (0.52, 0.2911, 0.6374), (0.5162, 0.5403, 1.229), (-0.2755, 0.4761, 1.316), (0.2829, 0.4789, 1.313), (-0.3014, 0.1696, 0.5767), (0.2676, 0.1749, 0.5796), (-0.3173, 0.6569, 1.245), (-0.4225, 0.2783, 0.8671), (0.3926, 0.2767, 0.8782), (0.2826, 0.6615, 1.246), (-0.4324, 0.4767, 0.7871), (-0.3214, 0.3519, 0.5001), (0.3988, 0.4795, 0.7936), (0.2943, 0.354, 0.5049), (-0.3784, 0.6007, 1.294), (0.3894, 0.6133, 1.287), (-0.57, 0.4127, 0.8127), (0.3993, 0.2852, 0.4984), (-0.4262, 0.282, 0.4922), (0.5367, 0.4161, 0.8217), (-0.4035, 0.4084, 1.083), (0.3941, 0.3819, 1.116), (-0.4371, 0.5771, 1.031), (0.3923, 0.5803, 1.037), (0.5292, 0.5172, 1.065), (-0.5645, 0.5143, 1.056), (0.3825, 0.5707, 1.299), (-0.408, 0.239, 0.5098), (-0.3684, 0.5574, 1.31), (-0.564, 0.3704, 0.828), (0.3773, 0.2449, 0.5145), (0.5324, 0.3709, 0.8401), (-0.5494, 0.4885, 1.056), (0.5278, 0.4719, 1.083), (-0.1783, 0.1868, 0.6748), (-0.1783, 0.3987, 0.5858), (-0.1783, 0.3436, 1.001), (-0.1783, 0.5397, 0.9294), (-0.1783, 0.65, 1.286), (-0.1783, 0.3132, 0.4574), (-0.1783, 0.6471, 1.185), (-0.1783, 0.4486, 1.258), (-0.1783, 0.5118, 1.341), (-0.1783, 0.1804, 0.5129), (-0.1783, 0.4742, 1.328), (-0.1783, 0.1602, 0.5637), (-0.1783, 0.6655, 1.253), (-0.1783, 0.2712, 0.8726), (-0.1783, 0.3495, 0.4843), (-0.1783, 0.4815, 0.787), (-0.1783, 0.2748, 0.4736), (-0.1783, 0.6085, 1.305), (-0.1783, 0.5821, 1.031), (-0.1783, 0.3957, 1.093), (-0.1783, 0.5646, 1.32), (-0.1783, 0.2328, 0.4907), (0.1626, 0.1899, 0.677), (0.1626, 0.4001, 0.589), (0.1626, 0.3344, 1.015), (0.1626, 0.5411, 0.9326), (0.1626, 0.6543, 1.285), (0.1626, 0.3146, 0.4606), (0.1626, 0.6491, 1.187), (0.1626, 0.4445, 1.263), (0.1626, 0.5182, 1.335), (0.1626, 0.1842, 0.5148), (0.1626, 0.4756, 1.326), (0.1626, 0.1628, 0.5652), (0.1626, 0.6678, 1.253), (0.1626, 0.2704, 0.8782), (0.1626, 0.3505, 0.4867), (0.1626, 0.483, 0.7902), (0.1626, 0.2764, 0.4767), (0.1626, 0.6149, 1.301), (0.1626, 0.5837, 1.034), (0.1626, 0.3825, 1.11), (0.1626, 0.5713, 1.315), (0.1626, 0.2358, 0.493)], [], [(0, 1, 3, 2), (2, 3, 5, 4), (4, 5, 7, 6), (6, 7, 9, 8), (8, 9, 11, 10), (10, 11, 13, 12), (3, 1, 15, 13, 11, 9, 7, 5), (12, 13, 15, 14), (14, 15, 1, 0), (0, 2, 4, 6, 8, 10, 12, 14), (16, 18, 19, 17), (18, 20, 21, 19), (20, 22, 23, 21), (22, 24, 25, 23), (24, 26, 27, 25), (26, 28, 29, 27), (19, 21, 23, 25, 27, 29, 31, 17), (28, 30, 31, 29), (30, 16, 17, 31), (16, 30, 28, 26, 24, 22, 20, 18), (32, 34, 35, 33), (34, 36, 37, 35), (36, 38, 39, 37), (38, 40, 41, 39), (40, 42, 43, 41), (42, 44, 45, 43), (35, 37, 39, 41, 43, 45, 47, 33), (44, 46, 47, 45), (46, 32, 33, 47), (32, 46, 44, 42, 40, 38, 36, 34), (48, 49, 51, 50), (50, 51, 53, 52), (52, 53, 55, 54), (54, 55, 57, 56), (56, 57, 59, 58), (58, 59, 61, 60), (51, 49, 63, 61, 59, 57, 55, 53), (60, 61, 63, 62), (62, 63, 49, 48), (48, 50, 52, 54, 56, 58, 60, 62), (64, 182, 408, 191), (64, 191, 414, 193), (64, 193, 415, 192), (64, 192, 409, 182), (65, 183, 470, 319), (65, 319, 477, 306), (65, 306, 414, 191), (65, 191, 408, 183), (66, 189, 410, 184), (66, 184, 411, 186), (66, 186, 408, 182), (66, 182, 409, 190), (66, 190, 412, 188), (66, 188, 413, 189), (67, 185, 471, 318), (67, 318, 470, 183), (67, 183, 408, 186), (67, 186, 411, 185), (68, 330, 484, 340), (68, 340, 483, 329), (68, 329, 957, 775), (68, 775, 956, 330), (69, 262, 450, 263), (69, 263, 417, 199), (69, 199, 444, 266), (69, 266, 455, 262), (70, 239, 461, 298), (70, 298, 466, 283), (70, 283, 455, 266), (70, 266, 444, 239), (71, 198, 419, 204), (71, 204, 418, 218), (71, 218, 433, 248), (71, 248, 445, 198), (72, 258, 452, 269), (72, 269, 425, 197), (72, 197, 443, 270), (72, 270, 457, 258), (73, 194, 426, 219), (73, 219, 425, 269), (73, 269, 452, 257), (73, 257, 453, 267), (73, 267, 416, 194), (74, 195, 427, 216), (74, 216, 424, 208), (74, 208, 420, 201), (74, 201, 418, 195), (75, 199, 417, 203), (75, 203, 419, 198), (75, 198, 445, 247), (75, 247, 444, 199), (76, 209, 416, 267), (76, 267, 453, 259), (76, 259, 456, 268), (76, 268, 432, 209), (77, 215, 427, 195), (77, 195, 418, 204), (77, 204, 419, 207), (77, 207, 423, 215), (78, 196, 428, 214), (78, 214, 426, 194), (78, 194, 416, 205), (78, 205, 421, 196), (79, 220, 420, 202), (79, 202, 421, 200), (79, 200, 438, 246), (79, 246, 446, 220), (80, 212, 476, 315), (80, 315, 474, 210), (80, 210, 426, 214), (80, 214, 428, 212), (81, 314, 475, 211), (81, 211, 427, 215), (81, 215, 423, 300), (81, 300, 471, 314), (82, 211, 475, 313), (82, 313, 472, 301), (82, 301, 424, 216), (82, 216, 427, 211), (83, 200, 421, 205), (83, 205, 416, 209), (83, 209, 432, 249), (83, 249, 438, 200), (84, 316, 477, 213), (84, 213, 429, 217), (84, 217, 448, 316), (85, 210, 474, 312), (85, 312, 473, 302), (85, 302, 425, 219), (85, 219, 426, 210), (86, 218, 418, 201), (86, 201, 420, 220), (86, 220, 446, 245), (86, 245, 433, 218), (87, 202, 420, 208), (87, 208, 424, 221), (87, 221, 428, 196), (87, 196, 421, 202), (88, 207, 419, 203), (88, 203, 417, 206), (88, 206, 422, 222), (88, 222, 423, 207), (89, 217, 429, 264), (89, 264, 451, 260), (89, 260, 454, 265), (89, 265, 448, 217), (90, 224, 430, 236), (90, 236, 442, 238), (90, 238, 439, 233), (90, 233, 431, 224), (91, 231, 437, 229), (91, 229, 436, 232), (91, 232, 430, 224), (91, 224, 431, 228), (91, 228, 435, 227), (91, 227, 434, 231), (92, 230, 460, 297), (92, 297, 458, 225), (92, 225, 430, 232), (92, 232, 436, 230), (93, 296, 459, 226), (93, 226, 434, 227), (93, 227, 435, 279), (93, 279, 462, 296), (94, 226, 459, 295), (94, 295, 463, 280), (94, 280, 437, 231), (94, 231, 434, 226), (95, 253, 464, 294), (95, 294, 467, 284), (95, 284, 457, 270), (95, 270, 443, 253), (96, 243, 449, 252), (96, 252, 440, 250), (96, 250, 447, 244), (96, 244, 441, 243), (97, 273, 468, 292), (97, 292, 465, 254), (97, 254, 448, 265), (97, 265, 454, 273), (98, 291, 463, 241), (98, 241, 446, 246), (98, 246, 438, 277), (98, 277, 460, 291), (99, 240, 462, 290), (99, 290, 461, 239), (99, 239, 444, 247), (99, 247, 445, 240), (100, 251, 479, 311), (100, 311, 478, 307), (100, 307, 440, 252), (100, 252, 449, 251), (101, 308, 473, 237), (101, 237, 464, 253), (101, 253, 443, 308), (102, 225, 458, 289), (102, 289, 469, 286), (102, 286, 442, 236), (102, 236, 430, 225), (103, 285, 468, 288), (103, 288, 466, 271), (103, 271, 439, 242), (103, 242, 447, 285), (104, 286, 469, 287), (104, 287, 467, 272), (104, 272, 441, 234), (104, 234, 442, 286), (105, 257, 452, 258), (105, 258, 457, 256), (105, 256, 456, 259), (105, 259, 453, 257), (106, 255, 454, 260), (106, 260, 451, 261), (106, 261, 450, 262), (106, 262, 455, 255), (107, 206, 417, 263), (107, 263, 450, 261), (107, 261, 451, 264), (107, 264, 429, 223), (107, 223, 422, 206), (108, 242, 439, 238), (108, 238, 442, 234), (108, 234, 441, 244), (108, 244, 447, 242), (109, 274, 456, 256), (109, 256, 457, 284), (109, 284, 467, 287), (109, 287, 469, 274), (110, 273, 454, 255), (110, 255, 455, 283), (110, 283, 466, 288), (110, 288, 468, 273), (111, 275, 432, 268), (111, 268, 456, 274), (111, 274, 469, 289), (111, 289, 458, 275), (112, 235, 479, 251), (112, 251, 449, 281), (112, 281, 464, 237), (112, 237, 473, 235), (113, 279, 435, 228), (113, 228, 431, 278), (113, 278, 461, 290), (113, 290, 462, 279), (114, 229, 437, 280), (114, 280, 463, 291), (114, 291, 460, 230), (114, 230, 436, 229), (115, 285, 447, 250), (115, 250, 440, 282), (115, 282, 465, 292), (115, 292, 468, 285), (116, 281, 449, 243), (116, 243, 441, 272), (116, 272, 467, 294), (116, 294, 464, 281), (117, 309, 478, 293), (117, 293, 414, 306), (117, 306, 477, 309), (118, 276, 433, 245), (118, 245, 446, 241), (118, 241, 463, 295), (118, 295, 459, 276), (119, 248, 433, 276), (119, 276, 459, 296), (119, 296, 462, 240), (119, 240, 445, 248), (120, 277, 438, 249), (120, 249, 432, 275), (120, 275, 458, 297), (120, 297, 460, 277), (121, 278, 431, 233), (121, 233, 439, 271), (121, 271, 466, 298), (121, 298, 461, 278), (122, 282, 440, 307), (122, 307, 478, 309), (122, 309, 477, 310), (122, 310, 465, 282), (123, 364, 500, 371), (123, 371, 495, 349), (123, 349, 493, 346), (123, 346, 488, 364), (124, 254, 465, 310), (124, 310, 477, 316), (124, 316, 448, 254), (125, 329, 483, 339), (125, 339, 482, 322), (125, 322, 958, 776), (125, 776, 957, 329), (126, 304, 410, 189), (126, 189, 413, 187), (126, 187, 472, 313), (126, 313, 475, 304), (127, 184, 410, 304), (127, 304, 475, 314), (127, 314, 471, 185), (127, 185, 411, 184), (128, 197, 425, 302), (128, 302, 473, 308), (128, 308, 443, 197), (129, 221, 424, 301), (129, 301, 472, 317), (129, 317, 476, 212), (129, 212, 428, 221), (130, 300, 423, 222), (130, 222, 422, 299), (130, 299, 470, 318), (130, 318, 471, 300), (131, 299, 422, 223), (131, 223, 429, 213), (131, 213, 477, 319), (131, 319, 470, 299), (132, 327, 474, 315), (132, 315, 476, 326), (132, 326, 486, 336), (132, 336, 487, 327), (133, 320, 473, 312), (133, 312, 474, 327), (133, 327, 487, 335), (133, 335, 481, 320), (134, 331, 472, 187), (134, 187, 413, 324), (134, 324, 484, 334), (134, 334, 485, 331), (135, 332, 486, 338), (135, 338, 485, 325), (135, 325, 955, 782), (135, 782, 962, 332), (136, 322, 482, 337), (136, 337, 480, 321), (136, 321, 960, 777), (136, 777, 958, 322), (137, 333, 487, 336), (137, 336, 486, 332), (137, 332, 962, 781), (137, 781, 961, 333), (138, 305, 481, 335), (138, 335, 487, 333), (138, 333, 961, 780), (138, 780, 959, 305), (139, 325, 485, 334), (139, 334, 484, 330), (139, 330, 956, 774), (139, 774, 955, 325), (140, 328, 409, 192), (140, 192, 415, 303), (140, 303, 480, 337), (140, 337, 482, 328), (141, 326, 476, 317), (141, 317, 472, 331), (141, 331, 485, 338), (141, 338, 486, 326), (142, 362, 498, 370), (142, 370, 496, 360), (142, 360, 490, 342), (142, 342, 489, 362), (143, 323, 412, 190), (143, 190, 409, 328), (143, 328, 482, 339), (143, 339, 483, 323), (144, 324, 413, 188), (144, 188, 412, 323), (144, 323, 483, 340), (144, 340, 484, 324), (145, 369, 500, 364), (145, 364, 488, 350), (145, 350, 491, 352), (145, 352, 497, 369), (146, 347, 492, 348), (146, 348, 493, 345), (146, 345, 977, 807), (146, 807, 978, 347), (147, 344, 489, 341), (147, 341, 488, 346), (147, 346, 493, 348), (147, 348, 492, 344), (148, 343, 491, 350), (148, 350, 488, 341), (148, 341, 489, 342), (148, 342, 490, 343), (149, 349, 495, 368), (149, 368, 982, 812), (149, 812, 977, 345), (149, 345, 493, 349), (150, 360, 496, 367), (150, 367, 497, 352), (150, 352, 491, 343), (150, 343, 490, 360), (151, 830, 987, 366), (151, 366, 499, 355), (151, 355, 492, 347), (151, 347, 978, 830), (152, 354, 481, 305), (152, 305, 959, 818), (152, 818, 980, 356), (152, 356, 494, 354), (153, 355, 499, 365), (153, 365, 498, 362), (153, 362, 489, 344), (153, 344, 492, 355), (154, 235, 473, 320), (154, 320, 481, 354), (154, 354, 494, 358), (154, 358, 479, 235), (155, 363, 480, 303), (155, 303, 415, 353), (155, 353, 498, 365), (155, 365, 499, 363), (156, 820, 960, 321), (156, 321, 480, 363), (156, 363, 499, 366), (156, 366, 987, 820), (157, 351, 414, 293), (157, 293, 478, 361), (157, 361, 497, 367), (157, 367, 496, 351), (158, 359, 494, 356), (158, 356, 980, 825), (158, 825, 982, 368), (158, 368, 495, 359), (159, 311, 479, 357), (159, 357, 500, 369), (159, 369, 497, 361), (159, 361, 478, 311), (160, 353, 415, 193), (160, 193, 414, 351), (160, 351, 496, 370), (160, 370, 498, 353), (161, 357, 479, 358), (161, 358, 494, 359), (161, 359, 495, 371), (161, 371, 500, 357), (162, 398, 514, 407), (162, 407, 513, 397), (162, 397, 501, 372), (162, 372, 503, 398), (163, 399, 515, 406), (163, 406, 514, 398), (163, 398, 503, 375), (163, 375, 505, 399), (164, 404, 516, 400), (164, 400, 508, 386), (164, 386, 999, 874), (164, 874, 1011, 404), (165, 389, 511, 396), (165, 396, 517, 405), (165, 405, 1010, 873), (165, 873, 996, 389), (166, 387, 998, 848), (166, 848, 1010, 405), (166, 405, 517, 401), (166, 401, 509, 387), (167, 386, 508, 391), (167, 391, 507, 379), (167, 379, 995, 849), (167, 849, 999, 386), (168, 393, 516, 404), (168, 404, 1011, 851), (168, 851, 1000, 388), (168, 388, 510, 393), (169, 380, 505, 375), (169, 375, 503, 385), (169, 385, 507, 391), (169, 391, 508, 380), (170, 381, 502, 373), (170, 373, 504, 390), (170, 390, 512, 392), (170, 392, 509, 381), (171, 403, 515, 399), (171, 399, 505, 380), (171, 380, 508, 400), (171, 400, 516, 403), (172, 390, 504, 376), (172, 376, 506, 382), (172, 382, 510, 394), (172, 394, 512, 390), (173, 385, 503, 372), (173, 372, 501, 383), (173, 383, 511, 395), (173, 395, 507, 385), (174, 402, 513, 374), (174, 374, 502, 381), (174, 381, 509, 401), (174, 401, 517, 402), (175, 383, 501, 397), (175, 397, 513, 402), (175, 402, 517, 396), (175, 396, 511, 383), (176, 382, 506, 378), (176, 378, 515, 403), (176, 403, 516, 393), (176, 393, 510, 382), (177, 387, 509, 392), (177, 392, 512, 384), (177, 384, 997, 847), (177, 847, 998, 387), (178, 384, 512, 394), (178, 394, 510, 388), (178, 388, 1000, 850), (178, 850, 997, 384), (179, 378, 506, 376), (179, 376, 504, 377), (179, 377, 514, 406), (179, 406, 515, 378), (180, 377, 504, 373), (180, 373, 502, 374), (180, 374, 513, 407), (180, 407, 514, 377), (181, 389, 996, 846), (181, 846, 995, 379), (181, 379, 507, 395), (181, 395, 511, 389), (518, 645, 883, 636), (518, 647, 889, 645), (518, 646, 890, 647), (518, 636, 884, 646), (519, 773, 945, 637), (519, 760, 952, 773), (519, 645, 889, 760), (519, 637, 883, 645), (520, 638, 885, 643), (520, 640, 886, 638), (520, 636, 883, 640), (520, 644, 884, 636), (520, 642, 887, 644), (520, 643, 888, 642), (521, 772, 946, 639), (521, 637, 945, 772), (521, 640, 883, 637), (521, 639, 886, 640), (522, 801, 967, 791), (522, 790, 966, 801), (522, 775, 957, 790), (522, 791, 956, 775), (523, 717, 925, 716), (523, 653, 892, 717), (523, 720, 919, 653), (523, 716, 930, 720), (524, 752, 936, 693), (524, 737, 941, 752), (524, 720, 930, 737), (524, 693, 919, 720), (525, 658, 894, 652), (525, 672, 893, 658), (525, 702, 908, 672), (525, 652, 920, 702), (526, 723, 927, 712), (526, 651, 900, 723), (526, 724, 918, 651), (526, 712, 932, 724), (527, 673, 901, 648), (527, 723, 900, 673), (527, 711, 927, 723), (527, 721, 928, 711), (527, 648, 891, 721), (528, 670, 902, 649), (528, 662, 899, 670), (528, 655, 895, 662), (528, 649, 893, 655), (529, 657, 892, 653), (529, 652, 894, 657), (529, 701, 920, 652), (529, 653, 919, 701), (530, 721, 891, 663), (530, 713, 928, 721), (530, 722, 931, 713), (530, 663, 907, 722), (531, 649, 902, 669), (531, 658, 893, 649), (531, 661, 894, 658), (531, 669, 898, 661), (532, 668, 903, 650), (532, 648, 901, 668), (532, 659, 891, 648), (532, 650, 896, 659), (533, 656, 895, 674), (533, 654, 896, 656), (533, 700, 913, 654), (533, 674, 921, 700), (534, 769, 951, 666), (534, 664, 949, 769), (534, 668, 901, 664), (534, 666, 903, 668), (535, 665, 950, 768), (535, 669, 902, 665), (535, 754, 898, 669), (535, 768, 946, 754), (536, 767, 950, 665), (536, 755, 947, 767), (536, 670, 899, 755), (536, 665, 902, 670), (537, 659, 896, 654), (537, 663, 891, 659), (537, 703, 907, 663), (537, 654, 913, 703), (538, 667, 952, 770), (538, 671, 904, 667), (538, 770, 923, 671), (539, 766, 949, 664), (539, 756, 948, 766), (539, 673, 900, 756), (539, 664, 901, 673), (540, 655, 893, 672), (540, 674, 895, 655), (540, 699, 921, 674), (540, 672, 908, 699), (541, 662, 895, 656), (541, 675, 899, 662), (541, 650, 903, 675), (541, 656, 896, 650), (542, 657, 894, 661), (542, 660, 892, 657), (542, 676, 897, 660), (542, 661, 898, 676), (543, 718, 904, 671), (543, 714, 926, 718), (543, 719, 929, 714), (543, 671, 923, 719), (544, 690, 905, 678), (544, 692, 917, 690), (544, 687, 914, 692), (544, 678, 906, 687), (545, 683, 912, 685), (545, 686, 911, 683), (545, 678, 905, 686), (545, 682, 906, 678), (545, 681, 910, 682), (545, 685, 909, 681), (546, 751, 935, 684), (546, 679, 933, 751), (546, 686, 905, 679), (546, 684, 911, 686), (547, 680, 934, 750), (547, 681, 909, 680), (547, 733, 910, 681), (547, 750, 937, 733), (548, 749, 934, 680), (548, 734, 938, 749), (548, 685, 912, 734), (548, 680, 909, 685), (549, 748, 939, 707), (549, 738, 942, 748), (549, 724, 932, 738), (549, 707, 918, 724), (550, 706, 924, 697), (550, 704, 915, 706), (550, 698, 922, 704), (550, 697, 916, 698), (551, 746, 943, 727), (551, 708, 940, 746), (551, 719, 923, 708), (551, 727, 929, 719), (552, 695, 938, 745), (552, 700, 921, 695), (552, 731, 913, 700), (552, 745, 935, 731), (553, 744, 937, 694), (553, 693, 936, 744), (553, 701, 919, 693), (553, 694, 920, 701), (554, 765, 954, 705), (554, 761, 953, 765), (554, 706, 915, 761), (554, 705, 924, 706), (555, 691, 948, 762), (555, 707, 939, 691), (555, 762, 918, 707), (556, 743, 933, 679), (556, 740, 944, 743), (556, 690, 917, 740), (556, 679, 905, 690), (557, 742, 943, 739), (557, 725, 941, 742), (557, 696, 914, 725), (557, 739, 922, 696), (558, 741, 944, 740), (558, 726, 942, 741), (558, 688, 916, 726), (558, 740, 917, 688), (559, 712, 927, 711), (559, 710, 932, 712), (559, 713, 931, 710), (559, 711, 928, 713), (560, 714, 929, 709), (560, 715, 926, 714), (560, 716, 925, 715), (560, 709, 930, 716), (561, 717, 892, 660), (561, 715, 925, 717), (561, 718, 926, 715), (561, 677, 904, 718), (561, 660, 897, 677), (562, 692, 914, 696), (562, 688, 917, 692), (562, 698, 916, 688), (562, 696, 922, 698), (563, 710, 931, 728), (563, 738, 932, 710), (563, 741, 942, 738), (563, 728, 944, 741), (564, 709, 929, 727), (564, 737, 930, 709), (564, 742, 941, 737), (564, 727, 943, 742), (565, 722, 907, 729), (565, 728, 931, 722), (565, 743, 944, 728), (565, 729, 933, 743), (566, 705, 954, 689), (566, 735, 924, 705), (566, 691, 939, 735), (566, 689, 948, 691), (567, 682, 910, 733), (567, 732, 906, 682), (567, 744, 936, 732), (567, 733, 937, 744), (568, 734, 912, 683), (568, 745, 938, 734), (568, 684, 935, 745), (568, 683, 911, 684), (569, 704, 922, 739), (569, 736, 915, 704), (569, 746, 940, 736), (569, 739, 943, 746), (570, 697, 924, 735), (570, 726, 916, 697), (570, 748, 942, 726), (570, 735, 939, 748), (571, 747, 953, 763), (571, 760, 889, 747), (571, 763, 952, 760), (572, 699, 908, 730), (572, 695, 921, 699), (572, 749, 938, 695), (572, 730, 934, 749), (573, 730, 908, 702), (573, 750, 934, 730), (573, 694, 937, 750), (573, 702, 920, 694), (574, 703, 913, 731), (574, 729, 907, 703), (574, 751, 933, 729), (574, 731, 935, 751), (575, 687, 906, 732), (575, 725, 914, 687), (575, 752, 941, 725), (575, 732, 936, 752), (576, 761, 915, 736), (576, 763, 953, 761), (576, 764, 952, 763), (576, 736, 940, 764), (577, 838, 988, 831), (577, 811, 981, 838), (577, 808, 976, 811), (577, 831, 971, 808), (578, 764, 940, 708), (578, 770, 952, 764), (578, 708, 923, 770), (579, 800, 966, 790), (579, 783, 965, 800), (579, 776, 958, 783), (579, 790, 957, 776), (580, 643, 885, 758), (580, 641, 888, 643), (580, 767, 947, 641), (580, 758, 950, 767), (581, 758, 885, 638), (581, 768, 950, 758), (581, 639, 946, 768), (581, 638, 886, 639), (582, 756, 900, 651), (582, 762, 948, 756), (582, 651, 918, 762), (583, 755, 899, 675), (583, 771, 947, 755), (583, 666, 951, 771), (583, 675, 903, 666), (584, 676, 898, 754), (584, 753, 897, 676), (584, 772, 945, 753), (584, 754, 946, 772), (585, 677, 897, 753), (585, 667, 904, 677), (585, 773, 952, 667), (585, 753, 945, 773), (586, 769, 949, 788), (586, 787, 951, 769), (586, 797, 969, 787), (586, 788, 970, 797), (587, 766, 948, 778), (587, 788, 949, 766), (587, 796, 970, 788), (587, 778, 964, 796), (588, 641, 947, 792), (588, 785, 888, 641), (588, 795, 967, 785), (588, 792, 968, 795), (589, 799, 969, 793), (589, 786, 968, 799), (589, 782, 955, 786), (589, 793, 962, 782), (590, 798, 965, 783), (590, 779, 963, 798), (590, 777, 960, 779), (590, 783, 958, 777), (591, 797, 970, 794), (591, 793, 969, 797), (591, 781, 962, 793), (591, 794, 961, 781), (592, 796, 964, 759), (592, 794, 970, 796), (592, 780, 961, 794), (592, 759, 959, 780), (593, 795, 968, 786), (593, 791, 967, 795), (593, 774, 956, 791), (593, 786, 955, 774), (594, 646, 884, 789), (594, 757, 890, 646), (594, 798, 963, 757), (594, 789, 965, 798), (595, 771, 951, 787), (595, 792, 947, 771), (595, 799, 968, 792), (595, 787, 969, 799), (596, 837, 985, 828), (596, 826, 983, 837), (596, 803, 973, 826), (596, 828, 972, 803), (597, 644, 887, 784), (597, 789, 884, 644), (597, 800, 965, 789), (597, 784, 966, 800), (598, 642, 888, 785), (598, 784, 887, 642), (598, 801, 966, 784), (598, 785, 967, 801), (599, 831, 988, 836), (599, 813, 971, 831), (599, 815, 974, 813), (599, 836, 984, 815), (600, 810, 975, 809), (600, 806, 976, 810), (600, 807, 977, 806), (600, 809, 978, 807), (601, 802, 972, 805), (601, 808, 971, 802), (601, 810, 976, 808), (601, 805, 975, 810), (602, 813, 974, 804), (602, 802, 971, 813), (602, 803, 972, 802), (602, 804, 973, 803), (603, 835, 981, 811), (603, 812, 982, 835), (603, 806, 977, 812), (603, 811, 976, 806), (604, 834, 983, 826), (604, 815, 984, 834), (604, 804, 974, 815), (604, 826, 973, 804), (605, 833, 987, 830), (605, 819, 986, 833), (605, 809, 975, 819), (605, 830, 978, 809), (606, 759, 964, 817), (606, 818, 959, 759), (606, 821, 980, 818), (606, 817, 979, 821), (607, 832, 986, 819), (607, 828, 985, 832), (607, 805, 972, 828), (607, 819, 975, 805), (608, 778, 948, 689), (608, 817, 964, 778), (608, 823, 979, 817), (608, 689, 954, 823), (609, 757, 963, 829), (609, 816, 890, 757), (609, 832, 985, 816), (609, 829, 986, 832), (610, 779, 960, 820), (610, 829, 963, 779), (610, 833, 986, 829), (610, 820, 987, 833), (611, 747, 889, 814), (611, 827, 953, 747), (611, 834, 984, 827), (611, 814, 983, 834), (612, 821, 979, 824), (612, 825, 980, 821), (612, 835, 982, 825), (612, 824, 981, 835), (613, 822, 954, 765), (613, 836, 988, 822), (613, 827, 984, 836), (613, 765, 953, 827), (614, 647, 890, 816), (614, 814, 889, 647), (614, 837, 983, 814), (614, 816, 985, 837), (615, 823, 954, 822), (615, 824, 979, 823), (615, 838, 981, 824), (615, 822, 988, 838), (616, 882, 1008, 871), (616, 870, 1007, 882), (616, 839, 989, 870), (616, 871, 991, 839), (617, 881, 1009, 872), (617, 871, 1008, 881), (617, 842, 991, 871), (617, 872, 993, 842), (618, 875, 1012, 879), (618, 859, 1002, 875), (618, 874, 999, 859), (618, 879, 1011, 874), (619, 869, 1005, 862), (619, 880, 1013, 869), (619, 873, 1010, 880), (619, 862, 996, 873), (620, 848, 998, 860), (620, 880, 1010, 848), (620, 876, 1013, 880), (620, 860, 1003, 876), (621, 864, 1002, 859), (621, 852, 1001, 864), (621, 849, 995, 852), (621, 859, 999, 849), (622, 879, 1012, 866), (622, 851, 1011, 879), (622, 861, 1000, 851), (622, 866, 1004, 861), (623, 842, 993, 853), (623, 858, 991, 842), (623, 864, 1001, 858), (623, 853, 1002, 864), (624, 840, 990, 854), (624, 863, 992, 840), (624, 865, 1006, 863), (624, 854, 1003, 865), (625, 872, 1009, 878), (625, 853, 993, 872), (625, 875, 1002, 853), (625, 878, 1012, 875), (626, 843, 992, 863), (626, 855, 994, 843), (626, 867, 1004, 855), (626, 863, 1006, 867), (627, 839, 991, 858), (627, 856, 989, 839), (627, 868, 1005, 856), (627, 858, 1001, 868), (628, 841, 1007, 877), (628, 854, 990, 841), (628, 876, 1003, 854), (628, 877, 1013, 876), (629, 870, 989, 856), (629, 877, 1007, 870), (629, 869, 1013, 877), (629, 856, 1005, 869), (630, 845, 994, 855), (630, 878, 1009, 845), (630, 866, 1012, 878), (630, 855, 1004, 866), (631, 865, 1003, 860), (631, 857, 1006, 865), (631, 847, 997, 857), (631, 860, 998, 847), (632, 867, 1006, 857), (632, 861, 1004, 867), (632, 850, 1000, 861), (632, 857, 997, 850), (633, 843, 994, 845), (633, 844, 992, 843), (633, 881, 1008, 844), (633, 845, 1009, 881), (634, 840, 992, 844), (634, 841, 990, 840), (634, 882, 1007, 841), (634, 844, 1008, 882), (635, 846, 996, 862), (635, 852, 995, 846), (635, 868, 1001, 852), (635, 862, 1005, 868), (1142, 1038, 1094, 1155), (1120, 1133, 1093, 1037), (1120, 1037, 1090, 1131), (1142, 1153, 1091, 1038), (1143, 1157, 1098, 1045), (1143, 1045, 1099, 1156), (1121, 1134, 1097, 1040), (1121, 1040, 1096, 1135), (1144, 1042, 1107, 1161), (1122, 1139, 1106, 1041), (1122, 1041, 1093, 1133), (1144, 1155, 1094, 1042), (1145, 1160, 1109, 1048), (1145, 1048, 1098, 1157), (1123, 1135, 1096, 1047), (1123, 1047, 1108, 1138), (1146, 1159, 1101, 1056), (1146, 1056, 1095, 1154), (1124, 1132, 1092, 1050), (1124, 1050, 1100, 1137), (1019, 1061, 1111, 1072), (1019, 1072, 1108, 1047), (1019, 1047, 1096, 1052), (1019, 1052, 1102, 1061), (1125, 1136, 1104, 1057), (1125, 1057, 1097, 1134), (1147, 1156, 1099, 1053), (1147, 1053, 1103, 1158), (1021, 1059, 1102, 1052), (1021, 1052, 1096, 1040), (1021, 1040, 1097, 1057), (1021, 1057, 1104, 1059), (1022, 1058, 1110, 1071), (1022, 1071, 1109, 1066), (1022, 1066, 1095, 1056), (1022, 1056, 1101, 1058), (1101, 1112, 1087, 1058), (1116, 1103, 1075, 1086), (1117, 1086, 1075, 1105), (1115, 1102, 1059, 1085), (1104, 1113, 1085, 1059), (1104, 1136, 1141, 1113), (1116, 1163, 1158, 1103), (1111, 1061, 1083, 1118), (1115, 1083, 1061, 1102), (1101, 1159, 1162, 1112), (1114, 1140, 1137, 1100), (1114, 1100, 1068, 1081), (1111, 1118, 1081, 1068), (1117, 1105, 1067, 1080), (1110, 1119, 1080, 1067), (1060, 1084, 1141, 1136), (1023, 1067, 1105, 1055), (1023, 1055, 1098, 1048), (1023, 1048, 1109, 1071), (1023, 1071, 1110, 1067), (1024, 1068, 1100, 1050), (1024, 1050, 1092, 1065), (1024, 1065, 1108, 1072), (1024, 1072, 1111, 1068), (1148, 1154, 1095, 1066), (1148, 1066, 1109, 1160), (1126, 1138, 1108, 1065), (1126, 1065, 1092, 1132), (1149, 1064, 1089, 1152), (1127, 1130, 1088, 1063), (1127, 1063, 1106, 1139), (1149, 1161, 1107, 1064), (1027, 1055, 1105, 1075), (1027, 1075, 1103, 1053), (1027, 1053, 1099, 1045), (1027, 1045, 1098, 1055), (1028, 1042, 1094, 1079), (1028, 1079, 1117, 1080), (1028, 1080, 1119, 1070), (1028, 1070, 1107, 1042), (1029, 1063, 1088, 1076), (1029, 1076, 1114, 1081), (1029, 1081, 1118, 1069), (1029, 1069, 1106, 1063), (1150, 1152, 1089, 1051), (1150, 1051, 1112, 1162), (1128, 1140, 1114, 1076), (1128, 1076, 1088, 1130), (1031, 1041, 1106, 1069), (1031, 1069, 1118, 1083), (1031, 1083, 1115, 1077), (1031, 1077, 1093, 1041), (1129, 1131, 1090, 1054), (1129, 1054, 1113, 1141), (1151, 1163, 1116, 1078), (1151, 1078, 1091, 1153), (1033, 1037, 1093, 1077), (1033, 1077, 1115, 1085), (1033, 1085, 1113, 1054), (1033, 1054, 1090, 1037), (1034, 1038, 1091, 1078), (1034, 1078, 1116, 1086), (1034, 1086, 1117, 1079), (1034, 1079, 1094, 1038), (1035, 1064, 1107, 1070), (1035, 1070, 1119, 1087), (1035, 1087, 1112, 1051), (1035, 1051, 1089, 1064), (1032, 1129, 1141, 1084), (1032, 1039, 1131, 1129), (1030, 1128, 1130, 1036), (1030, 1082, 1140, 1128), (1026, 1127, 1139, 1074), (1026, 1036, 1130, 1127), (1025, 1126, 1132, 1043), (1025, 1073, 1138, 1126), (1060, 1158, 1163, 1084), (1062, 1137, 1140, 1082), (1020, 1125, 1134, 1046), (1020, 1060, 1136, 1125), (1018, 1124, 1137, 1062), (1018, 1043, 1132, 1124), (1017, 1123, 1138, 1073), (1017, 1049, 1135, 1123), (1016, 1122, 1133, 1044), (1016, 1074, 1139, 1122), (1015, 1121, 1135, 1049), (1015, 1046, 1134, 1121), (1014, 1120, 1131, 1039), (1014, 1044, 1133, 1120), (1032, 1151, 1153, 1039), (1032, 1084, 1163, 1151), (1030, 1150, 1162, 1082), (1030, 1036, 1152, 1150), (1026, 1074, 1161, 1149), (1026, 1149, 1152, 1036), (1025, 1148, 1160, 1073), (1025, 1043, 1154, 1148), (1062, 1082, 1162, 1159), (1020, 1147, 1158, 1060), (1020, 1046, 1156, 1147), (1018, 1146, 1154, 1043), (1018, 1062, 1159, 1146), (1017, 1145, 1157, 1049), (1017, 1073, 1160, 1145), (1016, 1044, 1155, 1144), (1016, 1144, 1161, 1074), (1015, 1143, 1156, 1046), (1015, 1049, 1157, 1143), (1014, 1039, 1153, 1142), (1014, 1142, 1155, 1044), (1110, 1058, 1087, 1119), (1292, 1188, 1244, 1305), (1270, 1283, 1243, 1187), (1270, 1187, 1240, 1281), (1292, 1303, 1241, 1188), (1293, 1307, 1248, 1195), (1293, 1195, 1249, 1306), (1271, 1284, 1247, 1190), (1271, 1190, 1246, 1285), (1294, 1192, 1257, 1311), (1272, 1289, 1256, 1191), (1272, 1191, 1243, 1283), (1294, 1305, 1244, 1192), (1295, 1310, 1259, 1198), (1295, 1198, 1248, 1307), (1273, 1285, 1246, 1197), (1273, 1197, 1258, 1288), (1296, 1309, 1251, 1206), (1296, 1206, 1245, 1304), (1274, 1282, 1242, 1200), (1274, 1200, 1250, 1287), (1169, 1211, 1261, 1222), (1169, 1222, 1258, 1197), (1169, 1197, 1246, 1202), (1169, 1202, 1252, 1211), (1275, 1286, 1254, 1207), (1275, 1207, 1247, 1284), (1297, 1306, 1249, 1203), (1297, 1203, 1253, 1308), (1171, 1209, 1252, 1202), (1171, 1202, 1246, 1190), (1171, 1190, 1247, 1207), (1171, 1207, 1254, 1209), (1172, 1208, 1260, 1221), (1172, 1221, 1259, 1216), (1172, 1216, 1245, 1206), (1172, 1206, 1251, 1208), (1251, 1262, 1237, 1208), (1266, 1253, 1225, 1236), (1267, 1236, 1225, 1255), (1265, 1252, 1209, 1235), (1254, 1263, 1235, 1209), (1254, 1286, 1291, 1263), (1266, 1313, 1308, 1253), (1261, 1211, 1233, 1268), (1265, 1233, 1211, 1252), (1251, 1309, 1312, 1262), (1264, 1290, 1287, 1250), (1264, 1250, 1218, 1231), (1261, 1268, 1231, 1218), (1267, 1255, 1217, 1230), (1260, 1269, 1230, 1217), (1210, 1234, 1291, 1286), (1173, 1217, 1255, 1205), (1173, 1205, 1248, 1198), (1173, 1198, 1259, 1221), (1173, 1221, 1260, 1217), (1174, 1218, 1250, 1200), (1174, 1200, 1242, 1215), (1174, 1215, 1258, 1222), (1174, 1222, 1261, 1218), (1298, 1304, 1245, 1216), (1298, 1216, 1259, 1310), (1276, 1288, 1258, 1215), (1276, 1215, 1242, 1282), (1299, 1214, 1239, 1302), (1277, 1280, 1238, 1213), (1277, 1213, 1256, 1289), (1299, 1311, 1257, 1214), (1177, 1205, 1255, 1225), (1177, 1225, 1253, 1203), (1177, 1203, 1249, 1195), (1177, 1195, 1248, 1205), (1178, 1192, 1244, 1229), (1178, 1229, 1267, 1230), (1178, 1230, 1269, 1220), (1178, 1220, 1257, 1192), (1179, 1213, 1238, 1226), (1179, 1226, 1264, 1231), (1179, 1231, 1268, 1219), (1179, 1219, 1256, 1213), (1300, 1302, 1239, 1201), (1300, 1201, 1262, 1312), (1278, 1290, 1264, 1226), (1278, 1226, 1238, 1280), (1181, 1191, 1256, 1219), (1181, 1219, 1268, 1233), (1181, 1233, 1265, 1227), (1181, 1227, 1243, 1191), (1279, 1281, 1240, 1204), (1279, 1204, 1263, 1291), (1301, 1313, 1266, 1228), (1301, 1228, 1241, 1303), (1183, 1187, 1243, 1227), (1183, 1227, 1265, 1235), (1183, 1235, 1263, 1204), (1183, 1204, 1240, 1187), (1184, 1188, 1241, 1228), (1184, 1228, 1266, 1236), (1184, 1236, 1267, 1229), (1184, 1229, 1244, 1188), (1185, 1214, 1257, 1220), (1185, 1220, 1269, 1237), (1185, 1237, 1262, 1201), (1185, 1201, 1239, 1214), (1182, 1279, 1291, 1234), (1182, 1189, 1281, 1279), (1180, 1278, 1280, 1186), (1180, 1232, 1290, 1278), (1176, 1277, 1289, 1224), (1176, 1186, 1280, 1277), (1175, 1276, 1282, 1193), (1175, 1223, 1288, 1276), (1210, 1308, 1313, 1234), (1212, 1287, 1290, 1232), (1170, 1275, 1284, 1196), (1170, 1210, 1286, 1275), (1168, 1274, 1287, 1212), (1168, 1193, 1282, 1274), (1167, 1273, 1288, 1223), (1167, 1199, 1285, 1273), (1166, 1272, 1283, 1194), (1166, 1224, 1289, 1272), (1165, 1271, 1285, 1199), (1165, 1196, 1284, 1271), (1164, 1270, 1281, 1189), (1164, 1194, 1283, 1270), (1182, 1301, 1303, 1189), (1182, 1234, 1313, 1301), (1180, 1300, 1312, 1232), (1180, 1186, 1302, 1300), (1176, 1224, 1311, 1299), (1176, 1299, 1302, 1186), (1175, 1298, 1310, 1223), (1175, 1193, 1304, 1298), (1212, 1232, 1312, 1309), (1170, 1297, 1308, 1210), (1170, 1196, 1306, 1297), (1168, 1296, 1304, 1193), (1168, 1212, 1309, 1296), (1167, 1295, 1307, 1199), (1167, 1223, 1310, 1295), (1166, 1194, 1305, 1294), (1166, 1294, 1311, 1224), (1165, 1293, 1306, 1196), (1165, 1199, 1307, 1293), (1164, 1189, 1303, 1292), (1164, 1292, 1305, 1194), (1260, 1208, 1237, 1269)])
me_cube_000.polygons.foreach_set('material_index', [0, 0, 0, 0, 0, 0, 0, 0, 0, 0, 0, 0, 0, 0, 0, 0, 0, 0, 0, 0, 0, 0, 0, 0, 0, 0, 0, 0, 0, 0, 0, 0, 0, 0, 0, 0, 0, 0, 0, 0, 1, 1, 1, 1, 1, 1, 1, 1, 1, 1, 1, 1, 1, 1, 1, 1, 1, 1, 1, 1, 1, 1, 1, 1, 1, 1, 1, 1, 1, 1, 1, 1, 1, 1, 1, 1, 1, 1, 1, 1, 1, 1, 1, 1, 1, 1, 1, 1, 1, 1, 1, 1, 1, 1, 1, 1, 1, 1, 1, 1, 1, 1, 1, 1, 1, 1, 1, 1, 1, 1, 1, 1, 1, 1, 1, 1, 1, 1, 1, 1, 1, 1, 1, 1, 1, 1, 1, 1, 1, 1, 1, 1, 1, 1, 1, 1, 1, 1, 1, 1, 1, 1, 1, 1, 1, 1, 1, 1, 1, 1, 1, 1, 1, 1, 1, 1, 1, 1, 1, 1, 1, 1, 1, 1, 1, 1, 1, 1, 1, 1, 1, 1, 1, 1, 1, 1, 1, 1, 1, 1, 1, 1, 1, 1, 1, 1, 1, 1, 1, 1, 1, 1, 1, 1, 1, 1, 1, 1, 1, 1, 1, 1, 1, 1, 1, 1, 1, 1, 1, 1, 1, 1, 1, 1, 1, 1, 1, 1, 1, 1, 1, 1, 1, 1, 1, 1, 1, 1, 1, 1, 1, 1, 1, 1, 1, 1, 1, 1, 1, 1, 1, 1, 1, 1, 1, 1, 1, 1, 1, 1, 1, 1, 1, 1, 1, 1, 1, 1, 1, 1, 1, 1, 1, 1, 1, 1, 1, 1, 1, 1, 1, 1, 1, 1, 1, 1, 1, 1, 1, 1, 1, 1, 1, 1, 1, 1, 1, 1, 1, 1, 1, 1, 1, 1, 1, 1, 1, 1, 1, 1, 1, 1, 1, 1, 1, 1, 1, 1, 1, 1, 1, 1, 1, 1, 1, 1, 1, 1, 1, 1, 1, 1, 1, 1, 1, 1, 1, 1, 1, 1, 1, 1, 1, 1, 1, 1, 1, 1, 1, 1, 1, 1, 1, 1, 1, 1, 1, 1, 1, 1, 1, 1, 1, 1, 1, 1, 1, 1, 1, 1, 1, 1, 1, 1, 1, 1, 1, 1, 1, 1, 1, 1, 1, 1, 1, 1, 1, 1, 1, 1, 1, 1, 1, 1, 1, 1, 1, 1, 1, 1, 1, 1, 1, 1, 1, 1, 1, 1, 1, 1, 1, 1, 1, 1, 1, 1, 1, 1, 1, 1, 1, 1, 1, 1, 1, 1, 1, 1, 1, 1, 1, 1, 1, 1, 1, 1, 1, 1, 1, 1, 1, 1, 1, 1, 1, 1, 1, 1, 1, 1, 1, 1, 1, 1, 1, 1, 1, 1, 1, 1, 1, 1, 1, 1, 1, 1, 1, 1, 1, 1, 1, 1, 1, 1, 1, 1, 1, 1, 1, 1, 1, 1, 1, 1, 1, 1, 1, 1, 1, 1, 1, 1, 1, 1, 1, 1, 1, 1, 1, 1, 1, 1, 1, 1, 1, 1, 1, 1, 1, 1, 1, 1, 1, 1, 1, 1, 1, 1, 1, 1, 1, 1, 1, 1, 1, 1, 1, 1, 1, 1, 1, 1, 1, 1, 1, 1, 1, 1, 1, 1, 1, 1, 1, 1, 1, 1, 1, 1, 1, 1, 1, 1, 1, 1, 1, 1, 1, 1, 1, 1, 1, 1, 1, 1, 1, 1, 1, 1, 1, 1, 1, 1, 1, 1, 1, 1, 1, 1, 1, 1, 1, 1, 1, 1, 1, 1, 1, 1, 1, 1, 1, 1, 1, 1, 1, 1, 1, 1, 1, 1, 1, 1, 1, 1, 1, 1, 1, 1, 1, 1, 1, 1, 1, 1, 1, 1, 1, 1, 1, 1, 1, 1, 1, 1, 1, 1, 1, 1, 1, 1, 1, 1, 1, 1, 1, 1, 1, 1, 1, 1, 1, 1, 1, 1, 1, 1, 1, 1, 1, 1, 1, 1, 1, 1, 1, 1, 1, 1, 1, 1, 1, 1, 1, 1, 1, 1, 1, 1, 1, 1, 1, 1, 1, 1, 1, 1, 1, 1, 1, 1, 1, 1, 1, 1, 1, 1, 1, 1, 1, 1, 1, 1, 1, 1, 1, 1, 1, 1, 1, 1, 1, 1, 1, 1, 1, 1, 1, 1, 1, 1, 1, 1, 1, 1, 1, 1, 1, 1, 1, 1, 1, 1, 1, 1, 1, 1, 1, 1, 1, 1, 1, 1, 1, 1, 1, 1, 1, 1, 1, 1, 1, 1, 1, 1, 1, 1, 1, 1, 1, 1, 1, 1, 1, 1, 1, 1, 1, 1, 1, 1, 1, 1, 1, 1, 1, 1, 1, 1, 1, 1, 1, 1, 1, 1, 1, 1, 1, 1, 1, 1, 1, 1, 1, 1, 1, 1, 1, 1, 1, 1, 1, 1, 1, 1, 1, 1, 1, 1, 1, 1, 1, 1, 1, 1, 1, 1, 1, 1, 1, 1, 1, 1, 1, 1, 1, 1, 1, 1, 1, 1, 1, 1, 1, 1, 1, 1, 1, 1, 1, 1, 1, 1, 1, 1, 1, 1, 1, 1, 1, 1, 1, 1, 1, 1, 1, 1, 1, 1, 1, 1, 1, 1, 1, 1, 1, 1, 1, 1, 1, 1, 1, 1, 1, 1, 1, 1, 1, 1, 1, 1, 1, 1, 1, 1, 1, 1, 1, 1, 1, 1, 1, 1, 1, 1, 1, 1, 1, 1, 1, 1, 1, 1, 1, 1, 1, 1, 1, 1, 1, 1, 1, 1, 1, 1, 1, 1, 1, 1, 1, 1, 1, 1, 1, 1, 1, 1, 1, 1, 1, 1, 1, 1, 1, 1, 1, 1, 1, 1, 1, 1, 1, 1, 1, 1, 1, 1, 1, 1, 1, 1, 1, 1, 1, 1, 1, 1, 1, 1, 1, 1, 1, 1, 1, 1, 1, 1, 1, 1, 1, 1, 1, 1, 1, 1, 1, 1, 1, 1, 1, 1, 1, 1, 1, 1, 1, 1, 1, 1, 1, 1, 1, 1, 1, 1, 1, 1, 1, 1, 1, 1, 1, 1, 1, 1, 1, 1, 1, 1, 1, 1, 1, 1, 1, 1, 1, 1, 1, 1, 1, 1, 1, 1, 1, 1, 1, 1, 1, 1, 1, 1, 1, 1, 1, 1, 1, 1, 1, 1, 1, 1, 1, 1, 1, 1, 1, 1, 1, 1, 1, 1, 1, 1, 1, 1, 1, 1, 1, 1, 1, 1, 1, 1, 1, 1, 1, 1, 1, 1, 1, 1, 1, 1, 1, 1, 1, 1, 1, 1, 1, 1, 1, 1, 1, 1, 1, 1, 1, 1, 1, 1, 1, 1, 1, 1, 1, 1, 1, 1, 1, 1, 1, 1, 1, 1, 1, 1, 1, 1, 1, 1, 1, 1, 1, 1, 1, 1, 1, 1, 1, 1, 1, 1, 1, 1, 1, 1, 1, 1, 1, 1, 1, 1, 1, 1, 1, 1, 1, 1, 1, 1, 1, 1, 1, 1, 1, 1, 1, 1, 1, 1, 1, 1, 1, 1, 1, 1, 1, 1, 1, 1, 1, 1, 1, 1, 1, 1, 1, 1, 1, 1, 1, 1, 1, 1, 1, 1, 1, 1, 1, 1, 1, 1, 1, 1, 1, 1, 1, 1, 1, 1, 1, 1, 1, 1, 1, 1, 1, 1, 1, 1, 1, 1, 1, 1, 1, 1, 1, 1, 1, 1, 1, 1, 1, 1, 1, 1, 1, 1, 1, 1, 1, 1, 1, 1, 1, 1, 1, 1, 1, 1, 1, 1, 1, 1, 1, 1, 1, 1, 1, 1, 1, 1, 1, 1, 1, 1, 1, 1, 1, 1, 1, 1, 1, 1, 1, 1, 1, 1, 1, 1, 1, 1, 1, 1, 1, 1, 1, 1, 1, 1, 1, 1, 1, 1, 1, 1, 1, 1, 1, 1, 1, 1, 1, 1, 1, 1, 1, 1, 1, 1, 1, 1, 1, 1, 1, 1, 1, 1, 1, 1, 1, 1])
me_cube_000.materials.append(mat_legs)
me_cube_000.materials.append(mat_sofa)
me_cube_000.use_remesh_preserve_volume = False
me_cube_000.use_remesh_preserve_attributes = False
me_cube_000.use_mirror_vertex_groups = False
me_cube_000.update()

# ---- objects
ob_sofa_individual = bpy.data.objects.new('Sofa_Individual', me_cube_000)

# ---- transforms, parenting, visibility, modifiers, constraints
ob_sofa_individual.location = (0.0, 0.0, 0.0)
ob_sofa_individual.lineart.crease_threshold = 0.0

# ---- collection membership
col_collection_1.objects.link(ob_sofa_individual)

# ---- scene / render settings (as saved in the file)
scene.frame_start = 1; scene.frame_end = 250; scene.frame_set(0)
scene.render.engine = 'CYCLES'
scene.render.resolution_x = 1000
scene.render.resolution_y = 1000
scene.render.dither_intensity = 0.0
scene.cycles.samples = 200
scene.cycles.sampling_pattern = 'TABULATED_SOBOL'
scene.cycles.light_sampling_threshold = 0.0
scene.cycles.use_adaptive_sampling = False
scene.cycles.use_light_tree = False
scene.cycles.caustics_reflective = False
scene.cycles.caustics_refractive = False
scene.cycles.blur_glossy = 0.0
scene.cycles.max_bounces = 2
scene.cycles.pixel_filter_type = 'GAUSSIAN'
scene.cycles.sample_clamp_indirect = 0.0
scene.view_settings.view_transform = 'Standard'
bpy.context.view_layer.update()

# ---- added for rendering (the .blend has no active camera): camera
cam_auto = bpy.data.cameras.new('AutoCamera')
cam_auto.lens = 50.0
cam_auto.sensor_width = 36.0
cam_auto.clip_end = 1000.0
ob_auto_camera = bpy.data.objects.new('AutoCamera', cam_auto)
scene.collection.objects.link(ob_auto_camera)
ob_auto_camera.location = (2.37962, -2.87748, 2.57306)
ob_auto_camera.rotation_euler = (1.09748, -7.21219e-08, 0.694738)
scene.camera = ob_auto_camera
bpy.context.view_layer.update()
